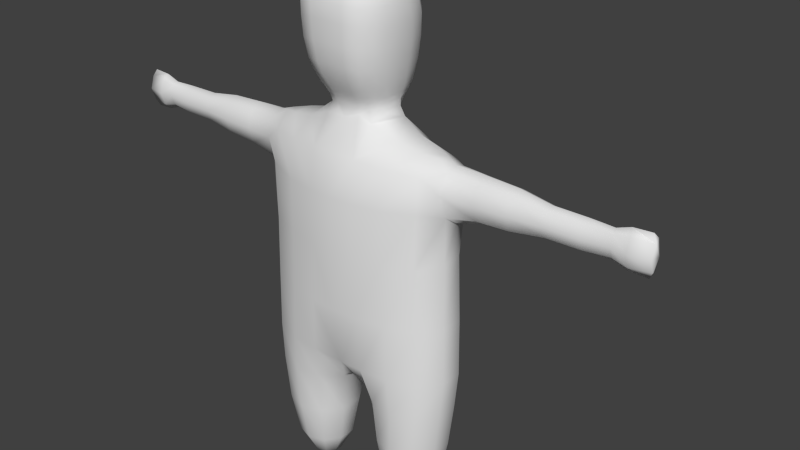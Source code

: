 # Source: Players.blend  (saved by Blender 2.72.0; exported with 4.5.12 LTS)
import bpy
from mathutils import Matrix  # noqa: F401  (used for matrix-valued properties, if any)

bpy.ops.wm.read_factory_settings(use_empty=True)
scene = bpy.context.scene
scene.name = 'Scene'

# ---- collections
col_collection_1 = bpy.data.collections.new('Collection 1'); scene.collection.children.link(col_collection_1)

# ---- materials (node trees are filled in below, after node groups)
mat_material_001 = bpy.data.materials.new('Material.001')
mat_material_001.alpha_threshold = 0.0
mat_material_001.use_transparent_shadow = False
mat_material_001.roughness = 0.5

# ---- material node trees

# ---- world
world_world = bpy.data.worlds.new('World'); scene.world = world_world
world_world.color = (0.05088, 0.05088, 0.05088)
world_world.use_sun_shadow = False
world_world.sun_shadow_jitter_overblur = 0.0
world_world.cycles.sampling_method = 'MANUAL'
world_world.cycles.sample_map_resolution = 256

# ---- meshes
me_circle = bpy.data.meshes.new('Circle')
me_circle.from_pydata([(-1.119, 0.5737, 1.425), (-1.527, 0.4419, 1.425), (-1.779, 0.09698, 1.425), (-1.779, -0.3294, 1.425), (-1.527, -0.6743, 1.425), (-1.119, -0.806, 1.425), (-0.7052, -0.6784, 1.425), (-0.4263, -0.3397, 1.425), (-0.4263, 0.1073, 1.425), (-0.7052, 0.446, 1.425), (-1.102, 0.4286, 0.6003), (-1.422, 0.3245, 0.6003), (-1.62, 0.05215, 0.6003), (-1.62, -0.2845, 0.6003), (-1.422, -0.5569, 0.6003), (-1.102, -0.6609, 0.6003), (-0.7815, -0.5569, 0.6003), (-0.5805, -0.2845, 0.6003), (-0.5805, 0.05215, 0.6003), (-0.7815, 0.3245, 0.6003), (-1.1, 0.1715, 0.105), (-1.269, 0.1165, 0.105), (-1.374, -0.02729, 0.105), (-1.374, -0.2051, 0.105), (-1.269, -0.3489, 0.105), (-1.1, -0.4039, 0.105), (-0.9311, -0.3489, 0.105), (-0.8266, -0.2051, 0.105), (-0.8266, -0.02729, 0.105), (-0.9311, 0.1165, 0.105), (-1.1, -0.1162, 0.00497), (-0.2768, 0.2129, 2.334), (-0.2768, -0.4453, 2.334), (-0.6773, -0.7585, 2.309), (-1.158, -0.8473, 2.309), (-1.613, -0.7011, 2.309), (-1.892, -0.3396, 2.309), (-1.892, 0.1072, 2.309), (-1.613, 0.4687, 2.309), (-1.158, 0.6149, 2.309), (-0.6773, 0.5261, 2.309), (-0.5528, -0.9427, 3.061), (-1.116, -0.8929, 3.061), (-1.645, -0.7072, 3.061), (-1.971, -0.3404, 3.061), (-1.971, 0.108, 3.061), (-1.645, 0.4748, 3.061), (-1.116, 0.6605, 3.061), (-0.5528, 0.7103, 3.061), (-0.4563, -1.004, 5.347), (-1.023, -0.901, 5.347), (-1.577, -0.7072, 5.347), (-1.927, -0.3153, 5.451), (-1.927, 0.0857, 5.451), (-1.581, 0.4679, 5.351), (-1.023, 0.6687, 5.347), (-0.4563, 0.7716, 5.347), (-1.616, 0.4748, 4.163), (-1.062, 0.6687, 4.163), (-1.957, 0.108, 4.163), (-1.957, -0.3404, 4.163), (-1.616, -0.7072, 4.163), (-1.062, -0.901, 4.163), (-0.4896, -0.9999, 4.163), (-0.4896, 0.7567, 4.163), (-0.4477, -0.9965, 6.349), (-1.013, -0.8944, 6.349), (-1.608, -0.681, 6.397), (-1.973, -0.3642, 6.333), (-1.976, 0.1363, 6.336), (-1.624, 0.424, 6.414), (-1.017, 0.6552, 6.354), (-0.4477, 0.7641, 6.349), (-0.4471, -0.8864, 7.113), (-1.007, -0.7971, 7.08), (-1.589, -0.6179, 7.043), (-1.948, -0.3381, 7.096), (-1.948, 0.116, 7.096), (-1.592, 0.3827, 7.047), (-1.007, 0.5647, 7.08), (-0.4671, 0.6078, 7.17), (-0.2154, -0.4807, 7.727), (-0.4775, -0.4673, 7.614), (-0.9639, -0.3828, 7.4), (-1.415, -0.3195, 7.317), (-1.735, -0.2046, 7.249), (-1.735, -0.02218, 7.249), (-1.415, 0.08758, 7.317), (-0.9959, 0.1428, 7.4), (-0.6613, 0.1824, 7.61), (-1.936, -0.4996, 6.758), (-1.94, 0.2717, 6.761), (-2.01, -0.1112, 6.151), (-1.96, -0.1109, 7.19), (-2.533, -0.3315, 6.45), (-2.533, 0.1036, 6.45), (-2.533, -0.3234, 7.071), (-2.533, 0.09557, 7.071), (-2.533, -0.4449, 6.76), (-2.533, 0.2171, 6.76), (-2.533, -0.1139, 6.338), (-2.533, -0.1139, 7.183), (-3.157, -0.3177, 6.476), (-3.157, 0.08757, 6.476), (-3.157, -0.3108, 7.047), (-3.157, 0.08072, 7.047), (-3.157, -0.4176, 6.761), (-3.157, 0.1876, 6.761), (-3.157, -0.115, 6.369), (-3.157, -0.115, 7.153), (-3.782, -0.2633, 6.548), (-3.782, 0.03361, 6.548), (-3.782, -0.2572, 6.974), (-3.782, 0.02748, 6.974), (-3.782, -0.3427, 6.761), (-3.782, 0.113, 6.761), (-3.782, -0.1149, 6.472), (-3.782, -0.1149, 7.05), (-4.412, -0.2538, 6.553), (-4.41, 0.02794, 6.55), (-4.412, -0.248, 6.97), (-4.41, 0.02216, 6.972), (-4.41, -0.3332, 6.761), (-4.413, 0.09925, 6.761), (-4.407, -0.1148, 6.476), (-4.407, -0.1148, 7.047), (-4.9, -0.2038, 6.575), (-4.894, -0.01166, 6.563), (-4.9, -0.1996, 6.947), (-4.894, -0.01589, 6.959), (-4.898, -0.2705, 6.761), (-4.909, 0.02728, 6.761), (-4.881, -0.1103, 6.496), (-4.881, -0.1103, 7.027), (-5.171, -0.2192, 6.515), (-5.162, 0.01296, 6.495), (-5.171, -0.2151, 7.008), (-5.162, 0.008771, 7.028), (-5.169, -0.2992, 6.761), (-5.186, 0.0492, 6.761), (-5.141, -0.107, 6.401), (-5.141, -0.107, 7.122), (-5.553, -0.1495, 6.523), (-5.53, -0.02541, 6.478), (-5.553, -0.1472, 7.0), (-5.53, -0.02783, 7.045), (-5.544, -0.2313, 6.762), (-5.578, -0.04445, 6.762), (-5.482, -0.09764, 6.385), (-5.482, -0.09768, 7.138), (-0.3848, 0.503, 7.937), (-0.3988, -0.4352, 7.815), (-0.4008, -0.493, 7.958), (-0.5962, 0.1483, 7.939), (-0.4037, 0.2719, 7.614), (-0.4772, 0.6204, 8.218), (-0.2091, -0.5473, 7.971), (-0.4579, -0.6379, 8.194), (-0.6823, 0.1425, 8.165), (-0.5916, 0.644, 8.716), (-0.425, -0.5604, 8.074), (-0.542, -0.8264, 8.638), (-0.8053, 0.09638, 8.603), (-0.6239, 0.6459, 9.445), (-0.1961, 0.5866, 7.937), (-0.6107, -0.8885, 9.355), (-0.8945, 0.06325, 9.32), (-0.5659, 0.4417, 9.858), (-0.5908, -0.1572, 7.722), (-0.5794, -0.8279, 9.882), (-0.8259, -0.06157, 9.867), (-0.4437, 0.1832, 10.11), (-0.4187, -0.5749, 10.1), (-0.5359, -0.1104, 10.13), (-0.1898, 0.83, 8.676), (-0.2812, 0.8094, 8.781), (-0.348, 0.7588, 8.608), (-0.2136, 0.8936, 8.718), (-0.2096, 0.9139, 8.802), (-0.5218, 0.3557, 7.931), (-0.5633, -0.2074, 7.931), (-0.6029, 0.1273, 7.808), (-0.3829, 0.324, 7.797), (-5.588e-09, 0.408, 7.802), (-0.5525, 0.1854, 7.695), (-0.2012, 0.2388, 7.682), (-0.266, 0.7406, 8.348), (-0.5042, -0.7417, 8.397), (-0.2399, -0.6944, 8.202), (-0.6118, 0.4271, 8.161), (-0.6391, -0.2944, 8.151), (-0.6341, 0.1483, 8.047), (-0.4201, 0.585, 8.05), (-0.5875, -0.8766, 8.989), (-0.2854, -0.8919, 8.65), (-0.7288, 0.4374, 8.612), (-0.7598, -0.4298, 8.599), (-0.7493, 0.1203, 8.365), (-0.4997, 0.6618, 8.475), (-5.071e-09, -0.8209, 8.425), (-0.3018, 0.7908, 9.463), (-0.6147, -0.8849, 9.657), (-0.3245, -0.9594, 9.371), (-0.807, 0.4192, 9.341), (-0.8486, -0.4802, 9.336), (-0.8677, 0.08355, 8.955), (-0.5492, 0.6925, 9.103), (-5.071e-09, -0.9566, 9.019), (-0.2984, 0.5589, 9.867), (-0.5091, -0.7139, 10.01), (-0.3076, -0.8763, 9.896), (-0.7433, 0.2249, 9.868), (-0.7745, -0.4929, 9.89), (-0.8904, 0.002855, 9.632), (-0.6042, 0.5819, 9.648), (-2.535e-09, -0.9733, 9.666), (-0.2399, 0.2299, 10.13), (-0.281, -0.07789, 10.17), (-0.2244, -0.5688, 10.11), (-0.5021, 0.05379, 10.13), (-0.4928, -0.3601, 10.13), (-0.7119, -0.09288, 10.03), (-0.5146, 0.3108, 10.01), (-0.2407, 0.8008, 8.631), (-0.258, 0.8198, 8.723), (-0.3044, 0.7941, 8.718), (-0.2255, 0.9047, 8.735), (-0.1266, 0.9244, 8.708), (-0.1127, 0.9592, 8.824), (-0.2172, 0.8612, 8.713), (-0.2364, 0.8631, 8.799), (-0.0943, 0.8577, 8.65), (-0.4198, 0.742, 8.759), (-0.2543, 0.8077, 9.008), (-0.1162, 0.926, 8.963), (-0.563, -0.1745, 7.817), (-0.5609, 0.4018, 8.036), (-0.5952, -0.2473, 8.035), (-0.2067, -0.4923, 7.836), (-0.5222, 0.251, 7.802), (-0.1903, 0.3752, 7.796), (-0.671, 0.4384, 8.368), (-0.7045, -0.3665, 8.354), (-0.2222, -0.6147, 8.083), (-0.219, 0.688, 8.064), (-0.7773, 0.4437, 8.973), (-0.8223, -0.4651, 8.959), (-0.2644, -0.804, 8.406), (-0.7982, 0.3405, 9.634), (-0.8414, -0.5015, 9.653), (-0.3104, -0.9474, 9.003), (-0.1468, 0.8747, 8.996), (-0.6491, 0.1348, 10.03), (-0.6609, -0.4354, 10.04), (-0.3265, -0.9548, 9.672), (-0.3181, 0.719, 9.657), (-0.2625, 0.08415, 10.16), (-0.2551, -0.3263, 10.16), (-0.2673, -0.7507, 10.03), (-0.2713, 0.4041, 10.02), (-0.1291, 0.9492, 8.731), (-0.2485, 0.8596, 8.735), (-0.1218, 0.8901, 8.695), (-0.1899, 0.8309, 9.272), (-0.325, 0.7955, 9.319), (-0.4377, 0.7542, 9.215), (-0.2911, 0.8016, 9.197), (1.119, 0.5737, 1.425), (1.527, 0.4419, 1.425), (1.779, 0.09698, 1.425), (1.779, -0.3294, 1.425), (1.527, -0.6743, 1.425), (1.119, -0.806, 1.425), (0.7052, -0.6784, 1.425), (0.4263, -0.3397, 1.425), (0.4263, 0.1073, 1.425), (0.7052, 0.446, 1.425), (1.102, 0.4286, 0.6003), (1.422, 0.3245, 0.6003), (1.62, 0.05215, 0.6003), (1.62, -0.2845, 0.6003), (1.422, -0.5569, 0.6003), (1.102, -0.6609, 0.6003), (0.7815, -0.5569, 0.6003), (0.5805, -0.2845, 0.6003), (0.5805, 0.05215, 0.6003), (0.7815, 0.3245, 0.6003), (1.1, 0.1715, 0.105), (1.269, 0.1165, 0.105), (1.374, -0.02729, 0.105), (1.374, -0.2051, 0.105), (1.269, -0.3489, 0.105), (1.1, -0.4039, 0.105), (0.9311, -0.3489, 0.105), (0.8266, -0.2051, 0.105), (0.8266, -0.02729, 0.105), (0.9311, 0.1165, 0.105), (1.1, -0.1162, 0.00497), (0.2768, 0.2129, 2.334), (0.2768, -0.4453, 2.334), (0.6773, -0.7585, 2.309), (1.158, -0.8473, 2.309), (1.613, -0.7011, 2.309), (1.892, -0.3396, 2.309), (1.892, 0.1072, 2.309), (1.613, 0.4687, 2.309), (1.158, 0.6149, 2.309), (0.6773, 0.5261, 2.309), (-5.071e-09, -0.8288, 2.946), (0.5528, -0.9427, 3.061), (1.116, -0.8929, 3.061), (1.645, -0.7072, 3.061), (1.971, -0.3404, 3.061), (1.971, 0.108, 3.061), (1.645, 0.4748, 3.061), (1.116, 0.6605, 3.061), (0.5528, 0.7103, 3.061), (-5.071e-09, 0.799, 5.347), (-5.071e-09, -1.042, 5.347), (0.4563, -1.004, 5.347), (1.023, -0.901, 5.347), (1.577, -0.7072, 5.347), (1.927, -0.3153, 5.451), (1.927, 0.0857, 5.451), (1.581, 0.4679, 5.351), (1.023, 0.6687, 5.347), (0.4563, 0.7716, 5.347), (1.616, 0.4748, 4.163), (1.062, 0.6687, 4.163), (1.957, 0.108, 4.163), (1.957, -0.3404, 4.163), (1.616, -0.7072, 4.163), (1.062, -0.901, 4.163), (0.4896, -0.9999, 4.163), (-5.071e-09, -1.028, 4.163), (-5.071e-09, 0.7524, 4.163), (0.4896, 0.7567, 4.163), (-5.071e-09, 0.7995, 6.349), (-5.071e-09, -1.032, 6.349), (0.4477, -0.9965, 6.349), (1.013, -0.8944, 6.349), (1.608, -0.681, 6.397), (1.973, -0.3642, 6.333), (1.976, 0.1363, 6.336), (1.624, 0.424, 6.414), (1.017, 0.6552, 6.354), (0.4477, 0.7641, 6.349), (-5.071e-09, 0.6792, 7.112), (-5.071e-09, -0.9218, 7.12), (0.4471, -0.8864, 7.113), (1.007, -0.7971, 7.08), (1.589, -0.6179, 7.043), (1.948, -0.3381, 7.096), (1.948, 0.116, 7.096), (1.592, 0.3827, 7.047), (1.007, 0.5647, 7.08), (0.4671, 0.6078, 7.17), (0.2154, -0.4807, 7.727), (-5.071e-09, -0.5772, 7.666), (0.4775, -0.4673, 7.614), (0.9639, -0.3828, 7.4), (1.415, -0.3195, 7.317), (1.735, -0.2046, 7.249), (1.735, -0.02218, 7.249), (1.415, 0.08758, 7.317), (0.9959, 0.1428, 7.4), (0.6613, 0.1824, 7.61), (1.936, -0.4996, 6.758), (1.94, 0.2717, 6.761), (2.01, -0.1112, 6.151), (1.96, -0.1109, 7.19), (2.533, -0.3315, 6.45), (2.533, 0.1036, 6.45), (2.533, -0.3234, 7.071), (2.533, 0.09557, 7.071), (2.533, -0.4449, 6.76), (2.533, 0.2171, 6.76), (2.533, -0.1139, 6.338), (2.533, -0.1139, 7.183), (3.157, -0.3177, 6.476), (3.157, 0.08757, 6.476), (3.157, -0.3108, 7.047), (3.157, 0.08072, 7.047), (3.157, -0.4176, 6.761), (3.157, 0.1876, 6.761), (3.157, -0.115, 6.369), (3.157, -0.115, 7.153), (3.782, -0.2633, 6.548), (3.782, 0.03361, 6.548), (3.782, -0.2572, 6.974), (3.782, 0.02748, 6.974), (3.782, -0.3427, 6.761), (3.782, 0.113, 6.761), (3.782, -0.1149, 6.472), (3.782, -0.1149, 7.05), (4.412, -0.2538, 6.553), (4.41, 0.02794, 6.55), (4.412, -0.248, 6.97), (4.41, 0.02216, 6.972), (4.41, -0.3332, 6.761), (4.413, 0.09925, 6.761), (4.407, -0.1148, 6.476), (4.407, -0.1148, 7.047), (4.9, -0.2038, 6.575), (4.894, -0.01166, 6.563), (4.9, -0.1996, 6.947), (4.894, -0.01589, 6.959), (4.898, -0.2705, 6.761), (4.909, 0.02728, 6.761), (4.881, -0.1103, 6.496), (4.881, -0.1103, 7.027), (5.171, -0.2192, 6.515), (5.162, 0.01296, 6.495), (5.171, -0.2151, 7.008), (5.162, 0.008771, 7.028), (5.169, -0.2992, 6.761), (5.186, 0.0492, 6.761), (5.141, -0.107, 6.401), (5.141, -0.107, 7.122), (5.553, -0.1495, 6.523), (5.53, -0.02541, 6.478), (5.553, -0.1472, 7.0), (5.53, -0.02783, 7.045), (5.544, -0.2313, 6.762), (5.578, -0.04445, 6.762), (5.482, -0.09764, 6.385), (5.482, -0.09768, 7.138), (-4.698e-09, 0.6096, 7.932), (0.3848, 0.503, 7.937), (0.3988, -0.4352, 7.815), (-5.071e-09, -0.5779, 7.988), (0.4008, -0.493, 7.958), (0.5962, 0.1483, 7.939), (-5.071e-09, 0.31, 7.636), (0.4037, 0.2719, 7.614), (-5.037e-09, 0.7834, 8.263), (0.4772, 0.6204, 8.218), (0.2091, -0.5473, 7.971), (-5.071e-09, -0.7155, 8.222), (0.4579, -0.6379, 8.194), (0.6823, 0.1425, 8.165), (-5.037e-09, 0.873, 8.643), (0.5916, 0.644, 8.716), (0.425, -0.5604, 8.074), (-5.071e-09, -0.904, 8.668), (0.542, -0.8264, 8.638), (0.8053, 0.09638, 8.603), (-5.037e-09, 0.8447, 9.555), (0.6239, 0.6459, 9.445), (0.1961, 0.5866, 7.937), (-5.071e-09, -0.9671, 9.382), (0.6107, -0.8885, 9.355), (0.8945, 0.06325, 9.32), (-5.071e-09, 0.6134, 9.866), (0.5659, 0.4417, 9.858), (0.5908, -0.1572, 7.722), (-2.535e-09, -0.8894, 9.886), (0.5794, -0.8279, 9.882), (0.8259, -0.06157, 9.867), (-5.071e-09, 0.2649, 10.13), (0.4437, 0.1832, 10.11), (-5.071e-09, -0.0468, 10.18), (-5.071e-09, -0.5489, 10.12), (0.4187, -0.5749, 10.1), (0.5359, -0.1104, 10.13), (-5.037e-09, 0.8518, 9.279), (0.1898, 0.83, 8.676), (0.2812, 0.8094, 8.781), (0.348, 0.7588, 8.608), (-5.037e-09, 0.9808, 8.804), (-5.037e-09, 0.9442, 8.706), (0.2136, 0.8936, 8.718), (0.2096, 0.9139, 8.802), (-5.037e-09, 0.9232, 9.1), (0.5218, 0.3557, 7.931), (0.5633, -0.2074, 7.931), (0.6029, 0.1273, 7.808), (0.3829, 0.324, 7.797), (-5.071e-09, -0.5315, 7.855), (0.5525, 0.1854, 7.695), (0.2012, 0.2388, 7.682), (0.266, 0.7406, 8.348), (0.5042, -0.7417, 8.397), (0.2399, -0.6944, 8.202), (0.6118, 0.4271, 8.161), (0.6391, -0.2944, 8.151), (0.6341, 0.1483, 8.047), (0.4201, 0.585, 8.05), (-5.071e-09, 0.7388, 8.061), (-5.071e-09, -0.6403, 8.101), (0.5875, -0.8766, 8.989), (0.2854, -0.8919, 8.65), (0.7288, 0.4374, 8.612), (0.7598, -0.4298, 8.599), (0.7493, 0.1203, 8.365), (0.4997, 0.6618, 8.475), (-7.273e-09, 0.8202, 8.539), (0.3018, 0.7908, 9.463), (0.6147, -0.8849, 9.657), (0.3245, -0.9594, 9.371), (0.807, 0.4192, 9.341), (0.8486, -0.4802, 9.336), (0.8677, 0.08355, 8.955), (0.5492, 0.6925, 9.103), (0.2984, 0.5589, 9.867), (0.5091, -0.7139, 10.01), (0.3076, -0.8763, 9.896), (0.7433, 0.2249, 9.868), (0.7745, -0.4929, 9.89), (0.8904, 0.002855, 9.632), (0.6042, 0.5819, 9.648), (-5.071e-09, 0.7805, 9.666), (0.2399, 0.2299, 10.13), (0.281, -0.07789, 10.17), (-5.071e-09, -0.3031, 10.17), (0.2244, -0.5688, 10.11), (-5.071e-09, 0.1178, 10.17), (0.5021, 0.05379, 10.13), (0.4928, -0.3601, 10.13), (0.7119, -0.09288, 10.03), (0.5146, 0.3108, 10.01), (-5.071e-09, 0.4488, 10.02), (-2.535e-09, -0.7535, 10.02), (-5.037e-09, 0.8518, 9.467), (0.2407, 0.8008, 8.631), (0.258, 0.8198, 8.723), (0.3044, 0.7941, 8.718), (0.2255, 0.9047, 8.735), (0.1266, 0.9244, 8.708), (-5.037e-09, 0.9695, 8.728), (0.1127, 0.9592, 8.824), (0.2172, 0.8612, 8.713), (0.2364, 0.8631, 8.799), (0.0943, 0.8577, 8.65), (-5.037e-09, 0.9103, 8.691), (0.4198, 0.742, 8.759), (0.2543, 0.8077, 9.008), (0.1162, 0.926, 8.963), (-4.417e-09, 0.9583, 8.945), (-5.037e-09, 0.8898, 9.155), (0.563, -0.1745, 7.817), (0.5609, 0.4018, 8.036), (0.5952, -0.2473, 8.035), (0.2067, -0.4923, 7.836), (0.5222, 0.251, 7.802), (0.1903, 0.3752, 7.796), (0.671, 0.4384, 8.368), (0.7045, -0.3665, 8.354), (0.2222, -0.6147, 8.083), (0.219, 0.688, 8.064), (0.7773, 0.4437, 8.973), (0.8223, -0.4651, 8.959), (0.2644, -0.804, 8.406), (0.7982, 0.3405, 9.634), (0.8414, -0.5015, 9.653), (0.3104, -0.9474, 9.003), (0.1468, 0.8747, 8.996), (0.6491, 0.1348, 10.03), (0.6609, -0.4354, 10.04), (0.3265, -0.9548, 9.672), (0.3181, 0.719, 9.657), (0.2625, 0.08415, 10.16), (0.2551, -0.3263, 10.16), (0.2673, -0.7507, 10.03), (0.2713, 0.4041, 10.02), (0.1291, 0.9492, 8.731), (0.2485, 0.8596, 8.735), (0.1218, 0.8901, 8.695), (0.1899, 0.8309, 9.272), (0.325, 0.7955, 9.319), (0.4377, 0.7542, 9.215), (0.2911, 0.8016, 9.197), (-5.071e-09, 0.1854, 2.537), (-5.071e-09, -0.4178, 2.537), (-5.071e-09, 0.5892, 2.946)], [], [(9, 19, 10, 0), (8, 18, 19, 9), (7, 17, 18, 8), (6, 16, 17, 7), (5, 15, 16, 6), (4, 14, 15, 5), (3, 13, 14, 4), (2, 12, 13, 3), (1, 11, 12, 2), (0, 10, 11, 1), (19, 29, 20, 10), (18, 28, 29, 19), (17, 27, 28, 18), (16, 26, 27, 17), (15, 25, 26, 16), (14, 24, 25, 15), (13, 23, 24, 14), (12, 22, 23, 13), (11, 21, 22, 12), (10, 20, 21, 11), (1, 38, 39, 0), (2, 37, 38, 1), (3, 36, 37, 2), (4, 35, 36, 3), (5, 34, 35, 4), (6, 33, 34, 5), (7, 32, 33, 6), (8, 31, 32, 7), (9, 40, 31, 8), (0, 39, 40, 9), (29, 30, 20), (28, 30, 29), (27, 30, 28), (26, 30, 27), (25, 30, 26), (24, 30, 25), (23, 30, 24), (22, 30, 23), (21, 30, 22), (20, 30, 21), (38, 46, 47, 39), (37, 45, 46, 38), (36, 44, 45, 37), (35, 43, 44, 36), (34, 42, 43, 35), (33, 41, 42, 34), (32, 308, 41, 33), (152, 160, 237, 180), (39, 47, 48, 40), (57, 54, 55, 58), (59, 53, 54, 57), (60, 52, 53, 59), (61, 51, 52, 60), (62, 50, 51, 61), (63, 49, 50, 62), (334, 318, 49, 63), (160, 157, 190, 237), (64, 56, 317, 335), (58, 55, 56, 64), (46, 57, 58, 47), (45, 59, 57, 46), (44, 60, 59, 45), (43, 61, 60, 44), (42, 62, 61, 43), (41, 63, 62, 42), (308, 334, 63, 41), (179, 236, 192, 150), (47, 58, 64, 48), (54, 70, 71, 55), (53, 69, 70, 54), (68, 92, 52), (51, 67, 68, 52), (50, 66, 67, 51), (49, 65, 66, 50), (318, 338, 65, 49), (153, 191, 236, 179), (56, 72, 337, 317), (55, 71, 72, 56), (70, 78, 79, 71), (91, 77, 78), (69, 95, 99, 91), (75, 90, 67), (66, 74, 75, 67), (65, 73, 74, 66), (338, 348, 73, 65), (191, 158, 189, 236), (72, 80, 347, 337), (71, 79, 80, 72), (78, 87, 88, 79), (77, 86, 87, 78), (76, 85, 93), (75, 84, 85, 76), (74, 83, 84, 75), (73, 82, 83, 74), (348, 358, 81, 82, 73), (168, 235, 181, 89), (89, 184, 154, 80), (79, 88, 89, 80), (83, 88, 87, 84), (88, 83, 82, 168, 89), (235, 180, 153, 181), (84, 87, 86, 85), (75, 76, 90), (67, 90, 68), (69, 91, 70), (70, 91, 78), (53, 92, 69), (52, 92, 53), (93, 86, 77), (93, 85, 86), (90, 98, 94, 68), (76, 96, 98, 90), (95, 103, 107, 99), (98, 106, 102, 94), (91, 99, 97, 77), (68, 94, 100, 92), (93, 101, 96, 76), (96, 104, 106, 98), (99, 107, 105, 97), (94, 102, 108, 100), (101, 109, 104, 96), (77, 97, 101, 93), (92, 100, 95, 69), (103, 111, 115, 107), (106, 114, 110, 102), (104, 112, 114, 106), (107, 115, 113, 105), (102, 110, 116, 108), (109, 117, 112, 104), (97, 105, 109, 101), (100, 108, 103, 95), (111, 119, 123, 115), (114, 122, 118, 110), (112, 120, 122, 114), (115, 123, 121, 113), (110, 118, 124, 116), (117, 125, 120, 112), (105, 113, 117, 109), (108, 116, 111, 103), (119, 127, 131, 123), (122, 130, 126, 118), (120, 128, 130, 122), (123, 131, 129, 121), (118, 126, 132, 124), (125, 133, 128, 120), (113, 121, 125, 117), (116, 124, 119, 111), (127, 135, 139, 131), (130, 138, 134, 126), (128, 136, 138, 130), (131, 139, 137, 129), (126, 134, 140, 132), (133, 141, 136, 128), (121, 129, 133, 125), (124, 132, 127, 119), (135, 143, 147, 139), (138, 146, 142, 134), (136, 144, 146, 138), (139, 147, 145, 137), (134, 142, 148, 140), (141, 149, 144, 136), (129, 137, 141, 133), (132, 140, 135, 127), (147, 144, 145), (142, 143, 148), (145, 144, 149), (146, 147, 142), (146, 144, 147), (142, 147, 143), (137, 145, 149, 141), (140, 148, 143, 135), (236, 189, 155, 192), (237, 190, 158, 191), (151, 152, 180, 235), (238, 156, 152, 151), (82, 151, 235, 168), (80, 154, 185, 433, 347), (239, 182, 154, 184), (240, 164, 427, 183), (241, 195, 159, 198), (242, 196, 162, 197), (185, 240, 183, 433), (243, 188, 157, 160), (154, 182, 240, 185), (244, 186, 435, 488), (245, 203, 163, 206), (246, 204, 166, 205), (182, 150, 164, 240), (247, 194, 161, 187), (181, 239, 184, 89), (159, 206, 232), (248, 211, 167, 214), (249, 212, 170, 213), (153, 179, 239, 181), (250, 202, 165, 193), (179, 150, 182, 239), (251, 539, 473, 234), (252, 219, 171, 222), (253, 220, 173, 221), (81, 238, 151, 82), (254, 210, 169, 201), (358, 478, 238, 81), (255, 208, 453, 511), (256, 217, 461, 516), (257, 218, 462, 514), (478, 430, 156, 238), (258, 218, 172, 209), (180, 237, 191, 153), (259, 216, 459, 521), (223, 174, 496), (178, 234, 228), (174, 223, 224), (260, 228, 469, 529), (261, 230, 178, 226), (262, 227, 470, 534), (197, 162, 195, 241), (158, 197, 241, 189), (189, 241, 198, 155), (187, 161, 196, 242), (157, 187, 242, 190), (190, 242, 197, 158), (489, 438, 188, 243), (430, 489, 243, 156), (156, 243, 160, 152), (192, 155, 186, 244), (150, 192, 244, 164), (164, 244, 488, 427), (205, 166, 203, 245), (162, 205, 245, 195), (195, 245, 206, 159), (193, 165, 204, 246), (161, 193, 246, 196), (196, 246, 205, 162), (199, 444, 194, 247), (438, 199, 247, 188), (188, 247, 187, 157), (213, 170, 211, 248), (166, 213, 248, 203), (203, 248, 214, 163), (201, 169, 212, 249), (165, 201, 249, 204), (204, 249, 213, 166), (207, 450, 202, 250), (444, 207, 250, 194), (194, 250, 193, 161), (233, 465, 539, 251), (175, 233, 251, 230), (230, 251, 234, 178), (221, 173, 219, 252), (170, 221, 252, 211), (211, 252, 222, 167), (209, 172, 220, 253), (169, 209, 253, 212), (212, 253, 221, 170), (215, 456, 210, 254), (450, 215, 254, 202), (202, 254, 201, 165), (214, 167, 208, 255), (163, 214, 255, 200), (200, 255, 511, 447), (219, 173, 217, 256), (171, 219, 256, 216), (216, 256, 516, 459), (220, 172, 218, 257), (173, 220, 257, 217), (217, 257, 514, 461), (522, 462, 218, 258), (456, 522, 258, 210), (210, 258, 209, 169), (222, 171, 216, 259), (167, 222, 259, 208), (208, 259, 521, 453), (234, 473, 538), (234, 538, 228), (228, 538, 469), (223, 176, 225), (223, 225, 224), (224, 225, 175), (226, 178, 228, 260), (177, 226, 260, 227), (227, 260, 529, 470), (229, 261, 226, 177), (174, 224, 261, 229), (224, 175, 230, 261), (229, 177, 227, 262), (174, 229, 262, 231), (231, 262, 534, 441), (155, 198, 186), (206, 265, 266, 233), (447, 523, 200), (233, 175, 232), (232, 225, 176), (200, 523, 465), (232, 175, 225), (496, 174, 231), (465, 263, 264, 200), (232, 206, 233), (200, 206, 163), (176, 198, 232), (435, 186, 496), (496, 231, 441), (232, 198, 159), (186, 176, 223), (186, 198, 176), (496, 186, 223), (264, 263, 266), (266, 265, 264), (200, 264, 265, 206), (233, 266, 263, 465), (31, 572, 573, 32), (276, 267, 277, 286), (275, 276, 286, 285), (274, 275, 285, 284), (273, 274, 284, 283), (272, 273, 283, 282), (271, 272, 282, 281), (270, 271, 281, 280), (269, 270, 280, 279), (268, 269, 279, 278), (267, 268, 278, 277), (286, 277, 287, 296), (285, 286, 296, 295), (284, 285, 295, 294), (283, 284, 294, 293), (282, 283, 293, 292), (281, 282, 292, 291), (280, 281, 291, 290), (279, 280, 290, 289), (278, 279, 289, 288), (277, 278, 288, 287), (268, 267, 306, 305), (269, 268, 305, 304), (270, 269, 304, 303), (271, 270, 303, 302), (272, 271, 302, 301), (273, 272, 301, 300), (274, 273, 300, 299), (275, 274, 299, 298), (276, 275, 298, 307), (267, 276, 307, 306), (296, 287, 297), (295, 296, 297), (294, 295, 297), (293, 294, 297), (292, 293, 297), (291, 292, 297), (290, 291, 297), (289, 290, 297), (288, 289, 297), (287, 288, 297), (305, 306, 315, 314), (304, 305, 314, 313), (303, 304, 313, 312), (302, 303, 312, 311), (301, 302, 311, 310), (300, 301, 310, 309), (299, 300, 309, 308), (431, 475, 542, 443), (306, 307, 316, 315), (327, 328, 325, 324), (329, 327, 324, 323), (330, 329, 323, 322), (331, 330, 322, 321), (332, 331, 321, 320), (333, 332, 320, 319), (334, 333, 319, 318), (443, 542, 485, 439), (336, 335, 317, 326), (328, 336, 326, 325), (314, 315, 328, 327), (313, 314, 327, 329), (312, 313, 329, 330), (311, 312, 330, 331), (310, 311, 331, 332), (309, 310, 332, 333), (308, 309, 333, 334), (474, 428, 487, 541), (315, 316, 336, 328), (324, 325, 345, 344), (323, 324, 344, 343), (342, 322, 369), (321, 322, 342, 341), (320, 321, 341, 340), (319, 320, 340, 339), (318, 319, 339, 338), (432, 474, 541, 486), (326, 317, 337, 346), (325, 326, 346, 345), (344, 345, 355, 354), (368, 354, 353), (343, 368, 376, 372), (351, 341, 367), (340, 341, 351, 350), (339, 340, 350, 349), (338, 339, 349, 348), (486, 541, 484, 440), (346, 337, 347, 356), (345, 346, 356, 355), (354, 355, 365, 364), (353, 354, 364, 363), (352, 370, 362), (351, 352, 362, 361), (350, 351, 361, 360), (349, 350, 360, 359), (348, 349, 359, 357, 358), (455, 366, 476, 540), (366, 356, 434, 479), (355, 356, 366, 365), (360, 361, 364, 365), (365, 366, 455, 359, 360), (540, 476, 432, 475), (361, 362, 363, 364), (351, 367, 352), (341, 342, 367), (343, 344, 368), (344, 354, 368), (323, 343, 369), (322, 323, 369), (370, 353, 363), (370, 363, 362), (367, 342, 371, 375), (352, 367, 375, 373), (372, 376, 384, 380), (375, 371, 379, 383), (368, 353, 374, 376), (342, 369, 377, 371), (370, 352, 373, 378), (373, 375, 383, 381), (376, 374, 382, 384), (371, 377, 385, 379), (378, 373, 381, 386), (353, 370, 378, 374), (369, 343, 372, 377), (380, 384, 392, 388), (383, 379, 387, 391), (381, 383, 391, 389), (384, 382, 390, 392), (379, 385, 393, 387), (386, 381, 389, 394), (374, 378, 386, 382), (377, 372, 380, 385), (388, 392, 400, 396), (391, 387, 395, 399), (389, 391, 399, 397), (392, 390, 398, 400), (387, 393, 401, 395), (394, 389, 397, 402), (382, 386, 394, 390), (385, 380, 388, 393), (396, 400, 408, 404), (399, 395, 403, 407), (397, 399, 407, 405), (400, 398, 406, 408), (395, 401, 409, 403), (402, 397, 405, 410), (390, 394, 402, 398), (393, 388, 396, 401), (404, 408, 416, 412), (407, 403, 411, 415), (405, 407, 415, 413), (408, 406, 414, 416), (403, 409, 417, 411), (410, 405, 413, 418), (398, 402, 410, 406), (401, 396, 404, 409), (412, 416, 424, 420), (415, 411, 419, 423), (413, 415, 423, 421), (416, 414, 422, 424), (411, 417, 425, 419), (418, 413, 421, 426), (406, 410, 418, 414), (409, 404, 412, 417), (424, 422, 421), (419, 425, 420), (422, 426, 421), (423, 419, 424), (423, 424, 421), (419, 420, 424), (414, 418, 426, 422), (417, 412, 420, 425), (541, 487, 436, 484), (542, 486, 440, 485), (429, 540, 475, 431), (543, 429, 431, 437), (359, 455, 540, 429), (356, 347, 433, 480, 434), (544, 479, 434, 477), (546, 495, 442, 492), (547, 494, 446, 493), (548, 443, 439, 483), (434, 480, 545, 477), (549, 488, 435, 481), (550, 503, 448, 500), (551, 502, 452, 501), (477, 545, 449, 428), (552, 482, 445, 491), (476, 366, 479, 544), (442, 535, 503), (553, 510, 454, 507), (554, 509, 458, 508), (432, 476, 544, 474), (555, 490, 451, 499), (474, 544, 477, 428), (556, 537, 473, 539), (557, 520, 460, 517), (558, 519, 464, 518), (357, 359, 429, 543), (559, 498, 457, 506), (358, 357, 543, 478), (560, 511, 453, 504), (561, 516, 461, 513), (562, 514, 462, 515), (478, 543, 437, 430), (563, 505, 463, 515), (475, 432, 486, 542), (564, 521, 459, 512), (524, 496, 466), (472, 530, 537), (466, 525, 524), (565, 529, 469, 530), (566, 527, 472, 532), (567, 534, 470, 528), (494, 546, 492, 446), (440, 484, 546, 494), (484, 436, 495, 546), (482, 547, 493, 445), (439, 485, 547, 482), (485, 440, 494, 547), (489, 548, 483, 438), (430, 437, 548, 489), (437, 431, 443, 548), (487, 549, 481, 436), (428, 449, 549, 487), (449, 427, 488, 549), (502, 550, 500, 452), (446, 492, 550, 502), (492, 442, 503, 550), (490, 551, 501, 451), (445, 493, 551, 490), (493, 446, 502, 551), (444, 491, 555, 207), (207, 555, 499, 450), (483, 439, 482, 552), (509, 553, 507, 458), (452, 500, 553, 509), (500, 448, 510, 553), (498, 554, 508, 457), (451, 501, 554, 498), (501, 452, 509, 554), (450, 499, 559, 215), (215, 559, 506, 456), (491, 445, 490, 555), (536, 556, 539, 465), (467, 532, 556, 536), (532, 472, 537, 556), (519, 557, 517, 464), (458, 507, 557, 519), (507, 454, 520, 557), (505, 558, 518, 463), (457, 508, 558, 505), (508, 458, 519, 558), (499, 451, 498, 559), (510, 560, 504, 454), (448, 497, 560, 510), (497, 447, 511, 560), (517, 561, 513, 464), (460, 512, 561, 517), (512, 459, 516, 561), (518, 562, 515, 463), (464, 513, 562, 518), (513, 461, 514, 562), (522, 563, 515, 462), (456, 506, 563, 522), (506, 457, 505, 563), (520, 564, 512, 460), (454, 504, 564, 520), (504, 453, 521, 564), (537, 538, 473), (537, 530, 538), (530, 469, 538), (524, 526, 468), (524, 525, 526), (525, 467, 526), (527, 565, 530, 472), (471, 528, 565, 527), (528, 470, 529, 565), (531, 471, 527, 566), (466, 531, 566, 525), (525, 566, 532, 467), (531, 567, 528, 471), (466, 533, 567, 531), (533, 441, 534, 567), (436, 481, 495), (503, 536, 571, 570), (447, 497, 523), (536, 535, 467), (535, 468, 526), (497, 465, 523), (535, 526, 467), (496, 533, 466), (465, 497, 569, 568), (535, 536, 503), (497, 448, 503), (468, 535, 495), (435, 496, 481), (496, 441, 533), (535, 442, 495), (481, 524, 468), (481, 468, 495), (496, 524, 481), (569, 571, 568), (571, 569, 570), (497, 503, 570, 569), (536, 465, 568, 571), (298, 299, 573, 572), (199, 552, 491, 444), (438, 483, 552, 199), (40, 48, 574, 31), (48, 64, 335, 574), (574, 572, 31), (32, 573, 308), (307, 298, 574, 316), (316, 574, 335, 336), (574, 298, 572), (299, 308, 573), (545, 183, 427, 449), (480, 433, 183, 545)])
me_circle.polygons.foreach_set('use_smooth', [True] * 628)
_uv = me_circle.uv_layers.new(name='UVMap')
_uv.uv.foreach_set('vector', [0.4068, 0.1265, 0.3859, 0.04532, 0.3569, 0.04929, 0.3704, 0.1315, 0.05035, 0.7935, 0.061, 0.7356, 0.03105, 0.7443, 0.0125, 0.8059, 0.09462, 0.7984, 0.09617, 0.7395, 0.061, 0.7356, 0.05035, 0.7935, 0.6697, 0.843, 0.6618, 0.9266, 0.6818, 0.9292, 0.6973, 0.8463, 0.6277, 0.8416, 0.6285, 0.9256, 0.6618, 0.9266, 0.6697, 0.843, 0.585, 0.8428, 0.5945, 0.9264, 0.6285, 0.9256, 0.6277, 0.8416, 0.7745, 0.1406, 0.7747, 0.05614, 0.7444, 0.05376, 0.7364, 0.1376, 0.8188, 0.1383, 0.8099, 0.05433, 0.7747, 0.05614, 0.7745, 0.1406, 0.3262, 0.1369, 0.3218, 0.05363, 0.294, 0.05668, 0.2911, 0.1408, 0.3704, 0.1315, 0.3569, 0.04929, 0.3218, 0.05363, 0.3262, 0.1369, 0.3859, 0.04532, 0.3581, 0.0, 0.3431, 0.002055, 0.3569, 0.04929, 0.218, 0.7356, 0.2184, 0.7632, 0.2365, 0.7656, 0.2529, 0.7403, 0.187, 0.7522, 0.2024, 0.7717, 0.2184, 0.7632, 0.218, 0.7356, 0.6618, 0.9266, 0.6449, 0.9765, 0.6553, 0.9778, 0.6818, 0.9292, 0.6285, 0.9256, 0.6277, 0.9759, 0.6449, 0.9765, 0.6618, 0.9266, 0.5945, 0.9264, 0.6101, 0.9764, 0.6277, 0.9759, 0.6285, 0.9256, 0.7747, 0.05614, 0.7792, 0.003676, 0.7636, 0.002448, 0.7444, 0.05376, 0.8099, 0.05433, 0.7975, 0.002741, 0.7792, 0.003676, 0.7747, 0.05614, 0.8367, 0.04903, 0.8113, 0.0, 0.7975, 0.002741, 0.8099, 0.05433, 0.3569, 0.04929, 0.3431, 0.002055, 0.325, 0.004297, 0.3218, 0.05363, 0.3262, 0.1369, 0.3292, 0.2263, 0.3762, 0.2204, 0.3704, 0.1315, 0.2911, 0.1408, 0.2922, 0.2303, 0.3292, 0.2263, 0.3262, 0.1369, 0.7745, 0.1406, 0.7781, 0.2299, 0.8236, 0.2275, 0.8188, 0.1383, 0.7364, 0.1376, 0.7389, 0.2266, 0.7781, 0.2299, 0.7745, 0.1406, 0.6277, 0.8416, 0.6216, 0.7529, 0.576, 0.754, 0.585, 0.8428, 0.6697, 0.843, 0.6689, 0.754, 0.6216, 0.7529, 0.6277, 0.8416, 0.6973, 0.8463, 0.7071, 0.7569, 0.6689, 0.754, 0.6697, 0.843, 0.05035, 0.7935, 0.03475, 0.8591, 0.09617, 0.8659, 0.09462, 0.7984, 0.0125, 0.8059, 0.0, 0.8779, 0.03475, 0.8591, 0.05035, 0.7935, 0.3704, 0.1315, 0.3762, 0.2204, 0.4185, 0.2147, 0.4068, 0.1265, 0.2365, 0.7656, 0.2228, 0.7921, 0.2497, 0.7782, 0.2184, 0.7632, 0.2228, 0.7921, 0.2365, 0.7656, 0.2024, 0.7717, 0.2228, 0.7921, 0.2184, 0.7632, 0.1945, 0.7881, 0.2228, 0.7921, 0.2024, 0.7717, 0.1977, 0.8059, 0.2228, 0.7921, 0.1945, 0.7881, 0.2109, 0.8184, 0.2228, 0.7921, 0.1977, 0.8059, 0.229, 0.8209, 0.2228, 0.7921, 0.2109, 0.8184, 0.245, 0.8123, 0.2228, 0.7921, 0.229, 0.8209, 0.2529, 0.796, 0.2228, 0.7921, 0.245, 0.8123, 0.2497, 0.7782, 0.2228, 0.7921, 0.2529, 0.796, 0.3292, 0.2263, 0.3335, 0.2893, 0.3905, 0.2823, 0.3762, 0.2204, 0.2922, 0.2303, 0.2908, 0.2941, 0.3335, 0.2893, 0.3292, 0.2263, 0.7781, 0.2299, 0.7812, 0.2936, 0.8268, 0.2912, 0.8236, 0.2275, 0.7389, 0.2266, 0.7416, 0.2892, 0.7812, 0.2936, 0.7781, 0.2299, 0.6216, 0.7529, 0.6275, 0.6898, 0.5722, 0.6911, 0.576, 0.754, 0.6689, 0.754, 0.684, 0.6893, 0.6275, 0.6898, 0.6216, 0.7529, 0.7071, 0.7569, 0.736, 0.6898, 0.684, 0.6893, 0.6689, 0.754, 0.7704, 0.6759, 0.7642, 0.6872, 0.7987, 0.6833, 0.802, 0.6728, 0.3762, 0.2204, 0.3905, 0.2823, 0.446, 0.2752, 0.4185, 0.2147, 0.3509, 0.3992, 0.3697, 0.5149, 0.4284, 0.5077, 0.4096, 0.3919, 0.3072, 0.4041, 0.326, 0.5199, 0.3697, 0.5149, 0.3509, 0.3992, 0.7851, 0.4022, 0.7892, 0.5164, 0.8347, 0.5141, 0.8307, 0.3999, 0.7454, 0.3976, 0.7494, 0.5118, 0.7892, 0.5164, 0.7851, 0.4022, 0.6328, 0.579, 0.6371, 0.4623, 0.5801, 0.4637, 0.5758, 0.5804, 0.6905, 0.5783, 0.6942, 0.4616, 0.6371, 0.4623, 0.6328, 0.579, 0.7364, 0.5781, 0.7364, 0.4614, 0.6942, 0.4616, 0.6905, 0.5783, 0.7642, 0.6872, 0.7572, 0.6984, 0.7952, 0.6937, 0.7987, 0.6833, 0.467, 0.3847, 0.4852, 0.5005, 0.5264, 0.4952, 0.5093, 0.3791, 0.4096, 0.3919, 0.4284, 0.5077, 0.4852, 0.5005, 0.467, 0.3847, 0.3335, 0.2893, 0.3509, 0.3992, 0.4096, 0.3919, 0.3905, 0.2823, 0.2908, 0.2941, 0.3072, 0.4041, 0.3509, 0.3992, 0.3335, 0.2893, 0.7812, 0.2936, 0.7851, 0.4022, 0.8307, 0.3999, 0.8268, 0.2912, 0.7416, 0.2892, 0.7454, 0.3976, 0.7851, 0.4022, 0.7812, 0.2936, 0.6275, 0.6898, 0.6328, 0.579, 0.5758, 0.5804, 0.5722, 0.6911, 0.684, 0.6893, 0.6905, 0.5783, 0.6328, 0.579, 0.6275, 0.6898, 0.736, 0.6898, 0.7364, 0.5781, 0.6905, 0.5783, 0.684, 0.6893, 0.9109, 0.5957, 0.9137, 0.5856, 0.8944, 0.5853, 0.8939, 0.5951, 0.3905, 0.2823, 0.4096, 0.3919, 0.467, 0.3847, 0.446, 0.2752, 0.3697, 0.5149, 0.3784, 0.6146, 0.4411, 0.6036, 0.4284, 0.5077, 0.326, 0.5199, 0.3391, 0.619, 0.3784, 0.6146, 0.3697, 0.5149, 0.7957, 0.6142, 0.8159, 0.6048, 0.7892, 0.5164, 0.7494, 0.5118, 0.753, 0.6067, 0.7957, 0.6142, 0.7892, 0.5164, 0.6371, 0.4623, 0.6377, 0.366, 0.5807, 0.3673, 0.5801, 0.4637, 0.6942, 0.4616, 0.6948, 0.3652, 0.6377, 0.366, 0.6371, 0.4623, 0.7364, 0.4614, 0.7364, 0.365, 0.6948, 0.3652, 0.6942, 0.4616, 0.8403, 0.674, 0.8407, 0.6846, 0.8627, 0.6799, 0.8584, 0.6696, 0.4852, 0.5005, 0.498, 0.5964, 0.5386, 0.5912, 0.5264, 0.4952, 0.4284, 0.5077, 0.4411, 0.6036, 0.498, 0.5964, 0.4852, 0.5005, 0.3784, 0.6146, 0.3905, 0.6836, 0.4489, 0.6764, 0.4411, 0.6036, 0.3479, 0.6514, 0.347, 0.6845, 0.3905, 0.6836, 0.3391, 0.619, 0.2864, 0.6265, 0.2941, 0.6587, 0.3479, 0.6514, 0.5806, 0.2947, 0.5455, 0.3332, 0.5807, 0.3673, 0.6377, 0.366, 0.6376, 0.2934, 0.5806, 0.2947, 0.5807, 0.3673, 0.6948, 0.3652, 0.6947, 0.2928, 0.6376, 0.2934, 0.6377, 0.366, 0.7364, 0.365, 0.7362, 0.2927, 0.6947, 0.2928, 0.6948, 0.3652, 0.8407, 0.6846, 0.8412, 0.6953, 0.8666, 0.6904, 0.8627, 0.6799, 0.498, 0.5964, 0.5055, 0.6692, 0.5455, 0.6641, 0.5386, 0.5912, 0.4411, 0.6036, 0.4489, 0.6764, 0.5055, 0.6692, 0.498, 0.5964, 0.9896, 0.2714, 0.9522, 0.2918, 0.9503, 0.3289, 0.9967, 0.3173, 0.9598, 0.2368, 0.9458, 0.2629, 0.9522, 0.2918, 0.9896, 0.2714, 0.9221, 0.2308, 0.9261, 0.2598, 0.9405, 0.239, 0.8797, 0.2539, 0.9092, 0.2849, 0.9261, 0.2598, 0.9221, 0.2308, 0.8547, 0.2947, 0.897, 0.3204, 0.9092, 0.2849, 0.8797, 0.2539, 0.8367, 0.3369, 0.8822, 0.3754, 0.897, 0.3204, 0.8547, 0.2947, 0.7362, 0.2927, 0.7351, 0.2406, 0.7136, 0.2425, 0.6932, 0.2467, 0.6947, 0.2928, 0.9126, 0.3691, 0.9094, 0.3774, 0.9419, 0.3792, 0.9438, 0.3656, 0.4727, 0.7234, 0.4844, 0.723, 0.4987, 0.7192, 0.5055, 0.6692, 0.9967, 0.3173, 0.9503, 0.3289, 0.9438, 0.3656, 0.9967, 0.3623, 0.897, 0.3204, 0.9503, 0.3289, 0.9522, 0.2918, 0.9092, 0.2849, 0.9503, 0.3289, 0.897, 0.3204, 0.8822, 0.3754, 0.9126, 0.3691, 0.9438, 0.3656, 0.8053, 0.6628, 0.802, 0.6728, 0.8403, 0.674, 0.8378, 0.6606, 0.9092, 0.2849, 0.9522, 0.2918, 0.9458, 0.2629, 0.9261, 0.2598, 0.8797, 0.2539, 0.9221, 0.2308, 0.906, 0.2077, 0.753, 0.6067, 0.7803, 0.6474, 0.7957, 0.6142, 0.3391, 0.619, 0.3479, 0.6514, 0.3784, 0.6146, 0.3784, 0.6146, 0.3479, 0.6514, 0.3905, 0.6836, 0.8347, 0.5141, 0.8159, 0.6048, 0.8367, 0.6121, 0.7892, 0.5164, 0.8159, 0.6048, 0.8347, 0.5141, 0.9405, 0.239, 0.9458, 0.2629, 0.9598, 0.2368, 0.9405, 0.239, 0.9261, 0.2598, 0.9458, 0.2629, 0.9119, 0.6474, 0.9115, 0.7028, 0.9455, 0.7031, 0.9466, 0.6479, 0.8803, 0.6479, 0.8798, 0.7031, 0.9115, 0.7028, 0.9119, 0.6474, 0.2864, 0.6265, 0.2278, 0.6358, 0.235, 0.6664, 0.2941, 0.6587, 0.9115, 0.7028, 0.9114, 0.7636, 0.9437, 0.764, 0.9455, 0.7031, 0.3479, 0.6514, 0.2941, 0.6587, 0.2944, 0.6914, 0.347, 0.6845, 0.9564, 0.6481, 0.9546, 0.7035, 0.9763, 0.7027, 0.9762, 0.6475, 0.9405, 0.239, 0.9486, 0.1978, 0.9278, 0.1874, 0.9221, 0.2308, 0.8798, 0.7031, 0.8813, 0.764, 0.9114, 0.7636, 0.9115, 0.7028, 0.2941, 0.6587, 0.235, 0.6664, 0.2354, 0.6974, 0.2944, 0.6914, 0.9546, 0.7035, 0.9565, 0.7643, 0.9773, 0.7636, 0.9763, 0.7027, 0.9486, 0.1978, 0.9584, 0.1495, 0.9383, 0.1394, 0.9278, 0.1874, 0.9598, 0.2368, 0.9708, 0.1943, 0.9486, 0.1978, 0.9405, 0.239, 0.9762, 0.6475, 0.9763, 0.7027, 1.0, 0.7027, 0.9975, 0.6474, 0.2278, 0.6358, 0.1695, 0.6536, 0.1747, 0.674, 0.235, 0.6664, 0.9114, 0.7636, 0.9122, 0.8236, 0.9339, 0.8238, 0.9437, 0.764, 0.8813, 0.764, 0.8923, 0.8238, 0.9122, 0.8236, 0.9114, 0.7636, 0.235, 0.6664, 0.1747, 0.674, 0.1745, 0.6947, 0.2354, 0.6974, 0.9565, 0.7643, 0.9663, 0.8241, 0.9795, 0.8237, 0.9773, 0.7636, 0.9584, 0.1495, 0.9688, 0.09408, 0.9563, 0.08815, 0.9383, 0.1394, 0.9708, 0.1943, 0.9797, 0.146, 0.9584, 0.1495, 0.9486, 0.1978, 0.9763, 0.7027, 0.9773, 0.7636, 1.0, 0.7636, 1.0, 0.7027, 0.1695, 0.6536, 0.1096, 0.6591, 0.1153, 0.6818, 0.1747, 0.674, 0.9122, 0.8236, 0.9118, 0.8859, 0.9359, 0.8862, 0.9339, 0.8238, 0.8923, 0.8238, 0.8896, 0.8862, 0.9118, 0.8859, 0.9122, 0.8236, 0.1747, 0.674, 0.1153, 0.6818, 0.1152, 0.7048, 0.1745, 0.6947, 0.9663, 0.8241, 0.9652, 0.8865, 0.98, 0.886, 0.9795, 0.8237, 0.9688, 0.09408, 0.9785, 0.04774, 0.9644, 0.0409, 0.9563, 0.08815, 0.9797, 0.146, 0.9819, 0.09223, 0.9688, 0.09408, 0.9584, 0.1495, 0.9773, 0.7636, 0.9795, 0.8237, 0.9937, 0.8236, 1.0, 0.7636, 0.1096, 0.6591, 0.06188, 0.6694, 0.06275, 0.6883, 0.1153, 0.6818, 0.9118, 0.8859, 0.9126, 0.9347, 0.9305, 0.9362, 0.9359, 0.8862, 0.8896, 0.8862, 0.8963, 0.9362, 0.9126, 0.9347, 0.9118, 0.8859, 0.1153, 0.6818, 0.06275, 0.6883, 0.06649, 0.7068, 0.1152, 0.7048, 0.9652, 0.8865, 0.9753, 0.9363, 0.9812, 0.9324, 0.98, 0.886, 0.9785, 0.04774, 0.9862, 0.008449, 0.9811, 0.0, 0.9644, 0.0409, 0.9819, 0.09223, 0.9935, 0.04553, 0.9785, 0.04774, 0.9688, 0.09408, 0.9795, 0.8237, 0.98, 0.886, 0.9962, 0.886, 0.9937, 0.8236, 0.06188, 0.6694, 0.04372, 0.6615, 0.04594, 0.6907, 0.06275, 0.6883, 0.9126, 0.9347, 0.9119, 0.9541, 0.9399, 0.9549, 0.9305, 0.9362, 0.8963, 0.9362, 0.8858, 0.9549, 0.9119, 0.9541, 0.9126, 0.9347, 0.06275, 0.6883, 0.04594, 0.6907, 0.05088, 0.7193, 0.06649, 0.7068, 0.9305, 0.9362, 0.9399, 0.9549, 0.9532, 0.9516, 0.9389, 0.9328, 0.8891, 0.9328, 0.8747, 0.9516, 0.8858, 0.9549, 0.8963, 0.9362, 0.9935, 0.04553, 0.9958, 0.004536, 0.9862, 0.008449, 0.9785, 0.04774, 0.98, 0.886, 0.9812, 0.9324, 0.9913, 0.9346, 0.9962, 0.886, 0.04372, 0.6615, 0.000967, 0.6655, 0.0, 0.6965, 0.04594, 0.6907, 0.9119, 0.9541, 0.9122, 0.998, 0.9397, 1.0, 0.9399, 0.9549, 0.8858, 0.9549, 0.8868, 1.0, 0.9122, 0.998, 0.9119, 0.9541, 0.04594, 0.6907, 0.0, 0.6965, 0.008547, 0.7263, 0.05088, 0.7193, 0.9399, 0.9549, 0.9397, 1.0, 0.9546, 0.9928, 0.9532, 0.9516, 0.8747, 0.9516, 0.8731, 0.9927, 0.8868, 1.0, 0.8858, 0.9549, 0.3813, 0.7588, 0.3813, 0.7387, 0.3666, 0.7356, 0.3716, 0.7576, 0.9812, 0.9324, 0.9808, 0.9507, 0.9956, 0.9532, 0.9913, 0.9346, 0.3352, 0.7769, 0.3185, 0.8027, 0.3355, 0.8061, 0.3178, 0.7511, 0.3355, 0.746, 0.324, 0.7356, 0.3918, 0.7403, 0.4054, 0.7517, 0.4054, 0.7356, 0.3066, 0.7768, 0.3352, 0.7769, 0.3178, 0.7511, 0.3066, 0.7768, 0.3185, 0.8027, 0.3352, 0.7769, 0.3178, 0.7511, 0.3352, 0.7769, 0.3355, 0.746, 0.05088, 0.7193, 0.008547, 0.7263, 0.0115, 0.7356, 0.05077, 0.729, 0.9808, 0.9507, 0.9817, 0.9918, 0.9937, 0.9968, 0.9956, 0.9532, 0.9137, 0.5856, 0.9159, 0.5752, 0.8942, 0.5747, 0.8944, 0.5853, 0.7987, 0.6833, 0.7952, 0.6937, 0.8412, 0.6953, 0.8407, 0.6846, 0.7765, 0.66, 0.7704, 0.6759, 0.802, 0.6728, 0.8053, 0.6628, 0.7148, 0.2306, 0.7147, 0.2169, 0.6963, 0.217, 0.6965, 0.2333, 0.7776, 0.6474, 0.7765, 0.66, 0.8053, 0.6628, 0.8074, 0.6549, 0.5055, 0.6692, 0.4987, 0.7192, 0.5189, 0.7168, 0.5378, 0.7142, 0.5455, 0.6641, 0.4918, 0.734, 0.506, 0.7315, 0.4987, 0.7192, 0.4844, 0.723, 0.2861, 0.7523, 0.287, 0.7768, 0.3061, 0.781, 0.3066, 0.754, 0.9206, 0.5541, 0.9234, 0.5323, 0.8971, 0.5329, 0.8963, 0.5542, 0.7887, 0.716, 0.7832, 0.7389, 0.8396, 0.7383, 0.8406, 0.7167, 0.2842, 0.7371, 0.2861, 0.7523, 0.3066, 0.754, 0.3038, 0.7366, 0.7134, 0.2061, 0.712, 0.1954, 0.6909, 0.1947, 0.6939, 0.2058, 0.2637, 0.7356, 0.2666, 0.7487, 0.2861, 0.7523, 0.2842, 0.7371, 0.8727, 0.5872, 0.8712, 0.5765, 0.8479, 0.5767, 0.8507, 0.5875, 0.9267, 0.4957, 0.9262, 0.4595, 0.8984, 0.4618, 0.8988, 0.4971, 0.7818, 0.7765, 0.7824, 0.8138, 0.8406, 0.8097, 0.8405, 0.7742, 0.2666, 0.7487, 0.2676, 0.7708, 0.287, 0.7768, 0.2861, 0.7523, 0.7097, 0.1736, 0.708, 0.1509, 0.6835, 0.1511, 0.6864, 0.1733, 0.4813, 0.7356, 0.4918, 0.734, 0.4844, 0.723, 0.4727, 0.7234, 0.8971, 0.5329, 0.8988, 0.4971, 0.8818, 0.5338, 0.9267, 0.4256, 0.9221, 0.3946, 0.8994, 0.3984, 0.9002, 0.4289, 0.7812, 0.8485, 0.7828, 0.8788, 0.8287, 0.8718, 0.8352, 0.8422, 0.8403, 0.674, 0.8584, 0.6696, 0.8462, 0.6582, 0.8378, 0.6606, 0.7054, 0.1149, 0.704, 0.07836, 0.6766, 0.07983, 0.6787, 0.1157, 0.2536, 0.7561, 0.2676, 0.7708, 0.2666, 0.7487, 0.2529, 0.7434, 0.3632, 0.7563, 0.3649, 0.7789, 0.3656, 0.7789, 0.3666, 0.7562, 0.1245, 0.7643, 0.1446, 0.7745, 0.1473, 0.7619, 0.1324, 0.747, 0.1235, 0.8206, 0.145, 0.8119, 0.1412, 0.7881, 0.1181, 0.7845, 0.7136, 0.2425, 0.7148, 0.2306, 0.6965, 0.2333, 0.6932, 0.2467, 0.7038, 0.04482, 0.7055, 0.01469, 0.6785, 0.01786, 0.6756, 0.04753, 0.7351, 0.2406, 0.7351, 0.2275, 0.7148, 0.2306, 0.7136, 0.2425, 0.87, 0.4292, 0.8704, 0.3983, 0.8407, 0.4013, 0.8377, 0.4318, 0.1659, 0.7705, 0.1644, 0.7847, 0.187, 0.7818, 0.187, 0.7673, 0.1662, 0.8104, 0.1652, 0.8349, 0.1823, 0.8333, 0.1866, 0.8084, 0.7351, 0.2275, 0.7352, 0.2141, 0.7147, 0.2169, 0.7148, 0.2306, 0.1533, 0.8528, 0.1652, 0.8349, 0.1474, 0.8348, 0.1319, 0.8514, 0.802, 0.6728, 0.7987, 0.6833, 0.8407, 0.6846, 0.8403, 0.674, 0.1536, 0.7398, 0.1661, 0.7574, 0.1847, 0.7543, 0.1743, 0.7356, 0.8664, 0.5342, 0.8636, 0.5342, 0.8451, 0.5531, 0.3355, 0.7358, 0.3445, 0.7568, 0.3469, 0.7356, 0.8636, 0.5342, 0.8664, 0.5342, 0.8643, 0.5329, 0.383, 0.7475, 0.3813, 0.748, 0.3836, 0.7593, 0.3847, 0.759, 0.4066, 0.7396, 0.4085, 0.7395, 0.4085, 0.7438, 0.407, 0.7433, 0.3892, 0.7458, 0.3859, 0.7467, 0.3861, 0.7585, 0.389, 0.7576, 0.8406, 0.7167, 0.8396, 0.7383, 0.8703, 0.7338, 0.8691, 0.7119, 0.8412, 0.6953, 0.8406, 0.7167, 0.8691, 0.7119, 0.8666, 0.6904, 0.9159, 0.5752, 0.9206, 0.5541, 0.8963, 0.5542, 0.8942, 0.5747, 0.7472, 0.7199, 0.7398, 0.7421, 0.7832, 0.7389, 0.7887, 0.716, 0.7572, 0.6984, 0.7472, 0.7199, 0.7887, 0.716, 0.7952, 0.6937, 0.7952, 0.6937, 0.7887, 0.716, 0.8406, 0.7167, 0.8412, 0.6953, 0.7354, 0.203, 0.7356, 0.192, 0.712, 0.1954, 0.7134, 0.2061, 0.7352, 0.2141, 0.7354, 0.203, 0.7134, 0.2061, 0.7147, 0.2169, 0.7147, 0.2169, 0.7134, 0.2061, 0.6939, 0.2058, 0.6963, 0.217, 0.8944, 0.5853, 0.8942, 0.5747, 0.8712, 0.5765, 0.8727, 0.5872, 0.8939, 0.5951, 0.8944, 0.5853, 0.8727, 0.5872, 0.8738, 0.597, 0.287, 0.7768, 0.2852, 0.7863, 0.3066, 0.7913, 0.3061, 0.781, 0.8405, 0.7742, 0.8406, 0.8097, 0.8731, 0.8065, 0.8731, 0.7705, 0.8396, 0.7383, 0.8405, 0.7742, 0.8731, 0.7705, 0.8703, 0.7338, 0.9234, 0.5323, 0.9267, 0.4957, 0.8988, 0.4971, 0.8971, 0.5329, 0.7364, 0.7776, 0.7372, 0.8133, 0.7824, 0.8138, 0.7818, 0.7765, 0.7398, 0.7421, 0.7364, 0.7776, 0.7818, 0.7765, 0.7832, 0.7389, 0.7832, 0.7389, 0.7818, 0.7765, 0.8405, 0.7742, 0.8396, 0.7383, 0.736, 0.1704, 0.7361, 0.1481, 0.708, 0.1509, 0.7097, 0.1736, 0.7356, 0.192, 0.736, 0.1704, 0.7097, 0.1736, 0.712, 0.1954, 0.712, 0.1954, 0.7097, 0.1736, 0.6864, 0.1733, 0.6909, 0.1947, 0.8352, 0.8422, 0.8287, 0.8718, 0.8537, 0.8708, 0.8653, 0.8403, 0.8406, 0.8097, 0.8352, 0.8422, 0.8653, 0.8403, 0.8731, 0.8065, 0.9262, 0.4595, 0.9267, 0.4256, 0.9002, 0.4289, 0.8984, 0.4618, 0.7387, 0.8454, 0.7456, 0.8742, 0.7828, 0.8788, 0.7812, 0.8485, 0.7372, 0.8133, 0.7387, 0.8454, 0.7812, 0.8485, 0.7824, 0.8138, 0.7824, 0.8138, 0.7812, 0.8485, 0.8352, 0.8422, 0.8406, 0.8097, 0.7364, 0.1126, 0.7363, 0.07675, 0.704, 0.07836, 0.7054, 0.1149, 0.7361, 0.1481, 0.7364, 0.1126, 0.7054, 0.1149, 0.708, 0.1509, 0.708, 0.1509, 0.7054, 0.1149, 0.6787, 0.1157, 0.6835, 0.1511, 0.3599, 0.7562, 0.3644, 0.7789, 0.3649, 0.7789, 0.3632, 0.7563, 0.3584, 0.7356, 0.3599, 0.7562, 0.3632, 0.7563, 0.3624, 0.7357, 0.3624, 0.7357, 0.3632, 0.7563, 0.3666, 0.7562, 0.3666, 0.7362, 0.1181, 0.7845, 0.1412, 0.7881, 0.1446, 0.7745, 0.1245, 0.7643, 0.09617, 0.7819, 0.1181, 0.7845, 0.1245, 0.7643, 0.1046, 0.7567, 0.1046, 0.7567, 0.1245, 0.7643, 0.1324, 0.747, 0.117, 0.7356, 0.1319, 0.8514, 0.1474, 0.8348, 0.145, 0.8119, 0.1235, 0.8206, 0.1168, 0.8632, 0.1319, 0.8514, 0.1235, 0.8206, 0.1031, 0.8272, 0.1031, 0.8272, 0.1235, 0.8206, 0.1181, 0.7845, 0.09617, 0.7819, 0.7364, 0.04428, 0.7359, 0.01603, 0.7055, 0.01469, 0.7038, 0.04482, 0.7363, 0.07675, 0.7364, 0.04428, 0.7038, 0.04482, 0.704, 0.07836, 0.704, 0.07836, 0.7038, 0.04482, 0.6756, 0.04753, 0.6766, 0.07983, 0.9002, 0.4289, 0.8994, 0.3984, 0.8704, 0.3983, 0.87, 0.4292, 0.8984, 0.4618, 0.9002, 0.4289, 0.87, 0.4292, 0.8681, 0.4627, 0.8681, 0.4627, 0.87, 0.4292, 0.8377, 0.4318, 0.8367, 0.4645, 0.1446, 0.7745, 0.1412, 0.7881, 0.1644, 0.7847, 0.1659, 0.7705, 0.1473, 0.7619, 0.1446, 0.7745, 0.1659, 0.7705, 0.1661, 0.7574, 0.1661, 0.7574, 0.1659, 0.7705, 0.187, 0.7673, 0.1847, 0.7543, 0.145, 0.8119, 0.1474, 0.8348, 0.1652, 0.8349, 0.1662, 0.8104, 0.1412, 0.7881, 0.145, 0.8119, 0.1662, 0.8104, 0.1644, 0.7847, 0.1644, 0.7847, 0.1662, 0.8104, 0.1866, 0.8084, 0.187, 0.7818, 0.1739, 0.8494, 0.1823, 0.8333, 0.1652, 0.8349, 0.1533, 0.8528, 0.7359, 0.01603, 0.7357, 0.001045, 0.7094, 0.0, 0.7055, 0.01469, 0.7055, 0.01469, 0.7094, 0.0, 0.6846, 0.003033, 0.6785, 0.01786, 0.1324, 0.747, 0.1473, 0.7619, 0.1661, 0.7574, 0.1536, 0.7398, 0.8994, 0.3984, 0.8972, 0.3794, 0.8707, 0.3792, 0.8704, 0.3983, 0.8704, 0.3983, 0.8707, 0.3792, 0.8436, 0.382, 0.8407, 0.4013, 0.3445, 0.7568, 0.357, 0.7774, 0.3584, 0.7573, 0.3445, 0.7568, 0.3584, 0.7573, 0.3469, 0.7356, 0.3469, 0.7356, 0.3584, 0.7573, 0.3584, 0.7362, 0.8664, 0.5342, 0.8694, 0.534, 0.8672, 0.5328, 0.8664, 0.5342, 0.8672, 0.5328, 0.8643, 0.5329, 0.8643, 0.5329, 0.8672, 0.5328, 0.8651, 0.5316, 0.3846, 0.737, 0.3838, 0.7365, 0.3813, 0.748, 0.383, 0.7475, 0.3863, 0.7374, 0.3846, 0.737, 0.383, 0.7475, 0.3859, 0.7467, 0.3859, 0.7467, 0.383, 0.7475, 0.3847, 0.759, 0.3861, 0.7585, 0.4054, 0.7384, 0.4066, 0.7396, 0.407, 0.7433, 0.4056, 0.742, 0.4056, 0.7362, 0.4071, 0.7361, 0.4066, 0.7396, 0.4054, 0.7384, 0.4071, 0.7361, 0.4085, 0.7356, 0.4085, 0.7395, 0.4066, 0.7396, 0.3897, 0.7365, 0.3863, 0.7374, 0.3859, 0.7467, 0.3892, 0.7458, 0.3918, 0.7356, 0.3897, 0.7365, 0.3892, 0.7458, 0.3918, 0.7452, 0.3918, 0.7452, 0.3892, 0.7458, 0.389, 0.7576, 0.3917, 0.7567, 0.8942, 0.5747, 0.8963, 0.5542, 0.8712, 0.5765, 0.8988, 0.4971, 0.8832, 0.4927, 0.8637, 0.4979, 0.8532, 0.512, 0.8367, 0.4645, 0.8377, 0.478, 0.8681, 0.4627, 0.8532, 0.512, 0.8651, 0.5316, 0.8818, 0.5338, 0.8818, 0.5338, 0.8672, 0.5328, 0.8694, 0.534, 0.8681, 0.4627, 0.8377, 0.478, 0.8389, 0.4915, 0.8818, 0.5338, 0.8651, 0.5316, 0.8672, 0.5328, 0.8451, 0.5531, 0.8636, 0.5342, 0.854, 0.5355, 0.8389, 0.4915, 0.8509, 0.489, 0.8682, 0.4794, 0.8681, 0.4627, 0.8818, 0.5338, 0.8988, 0.4971, 0.8532, 0.512, 0.8681, 0.4627, 0.8988, 0.4971, 0.8984, 0.4618, 0.8694, 0.534, 0.8963, 0.5542, 0.8818, 0.5338, 0.8479, 0.5767, 0.8712, 0.5765, 0.8451, 0.5531, 0.8451, 0.5531, 0.854, 0.5355, 0.8423, 0.5352, 0.8818, 0.5338, 0.8963, 0.5542, 0.8971, 0.5329, 0.8712, 0.5765, 0.8694, 0.534, 0.8664, 0.5342, 0.8712, 0.5765, 0.8963, 0.5542, 0.8694, 0.534, 0.8451, 0.5531, 0.8712, 0.5765, 0.8664, 0.5342, 0.8682, 0.4794, 0.8509, 0.489, 0.8637, 0.4979, 0.8637, 0.4979, 0.8832, 0.4927, 0.8682, 0.4794, 0.8681, 0.4627, 0.8682, 0.4794, 0.8832, 0.4927, 0.8988, 0.4971, 0.8532, 0.512, 0.8637, 0.4979, 0.8509, 0.489, 0.8389, 0.4915, 0.03475, 0.8591, 0.03475, 0.8591, 0.09617, 0.8659, 0.09617, 0.8659, 0.4068, 0.1265, 0.3704, 0.1315, 0.3569, 0.04929, 0.3859, 0.04532, 0.05035, 0.7935, 0.0125, 0.8059, 0.03105, 0.7443, 0.061, 0.7356, 0.09462, 0.7984, 0.05035, 0.7935, 0.061, 0.7356, 0.09617, 0.7395, 0.6697, 0.843, 0.6973, 0.8463, 0.6818, 0.9292, 0.6618, 0.9266, 0.6277, 0.8416, 0.6697, 0.843, 0.6618, 0.9266, 0.6285, 0.9256, 0.585, 0.8428, 0.6277, 0.8416, 0.6285, 0.9256, 0.5945, 0.9264, 0.7745, 0.1406, 0.7364, 0.1376, 0.7444, 0.05376, 0.7747, 0.05614, 0.8188, 0.1383, 0.7745, 0.1406, 0.7747, 0.05614, 0.8099, 0.05433, 0.3262, 0.1369, 0.2911, 0.1408, 0.294, 0.05668, 0.3218, 0.05363, 0.3704, 0.1315, 0.3262, 0.1369, 0.3218, 0.05363, 0.3569, 0.04929, 0.3859, 0.04532, 0.3569, 0.04929, 0.3431, 0.002055, 0.3581, 0.0, 0.218, 0.7356, 0.2529, 0.7403, 0.2365, 0.7656, 0.2184, 0.7632, 0.187, 0.7522, 0.218, 0.7356, 0.2184, 0.7632, 0.2024, 0.7717, 0.6618, 0.9266, 0.6818, 0.9292, 0.6553, 0.9778, 0.6449, 0.9765, 0.6285, 0.9256, 0.6618, 0.9266, 0.6449, 0.9765, 0.6277, 0.9759, 0.5945, 0.9264, 0.6285, 0.9256, 0.6277, 0.9759, 0.6101, 0.9764, 0.7747, 0.05614, 0.7444, 0.05376, 0.7636, 0.002448, 0.7792, 0.003676, 0.8099, 0.05433, 0.7747, 0.05614, 0.7792, 0.003676, 0.7975, 0.002741, 0.8367, 0.04903, 0.8099, 0.05433, 0.7975, 0.002741, 0.8113, 0.0, 0.3569, 0.04929, 0.3218, 0.05363, 0.325, 0.004297, 0.3431, 0.002055, 0.3262, 0.1369, 0.3704, 0.1315, 0.3762, 0.2204, 0.3292, 0.2263, 0.2911, 0.1408, 0.3262, 0.1369, 0.3292, 0.2263, 0.2922, 0.2303, 0.7745, 0.1406, 0.8188, 0.1383, 0.8236, 0.2275, 0.7781, 0.2299, 0.7364, 0.1376, 0.7745, 0.1406, 0.7781, 0.2299, 0.7389, 0.2266, 0.6277, 0.8416, 0.585, 0.8428, 0.576, 0.754, 0.6216, 0.7529, 0.6697, 0.843, 0.6277, 0.8416, 0.6216, 0.7529, 0.6689, 0.754, 0.6973, 0.8463, 0.6697, 0.843, 0.6689, 0.754, 0.7071, 0.7569, 0.05035, 0.7935, 0.09462, 0.7984, 0.09617, 0.8659, 0.03475, 0.8591, 0.0125, 0.8059, 0.05035, 0.7935, 0.03475, 0.8591, 0.0, 0.8779, 0.3704, 0.1315, 0.4068, 0.1265, 0.4185, 0.2147, 0.3762, 0.2204, 0.2365, 0.7656, 0.2497, 0.7782, 0.2228, 0.7921, 0.2184, 0.7632, 0.2365, 0.7656, 0.2228, 0.7921, 0.2024, 0.7717, 0.2184, 0.7632, 0.2228, 0.7921, 0.1945, 0.7881, 0.2024, 0.7717, 0.2228, 0.7921, 0.1977, 0.8059, 0.1945, 0.7881, 0.2228, 0.7921, 0.2109, 0.8184, 0.1977, 0.8059, 0.2228, 0.7921, 0.229, 0.8209, 0.2109, 0.8184, 0.2228, 0.7921, 0.245, 0.8123, 0.229, 0.8209, 0.2228, 0.7921, 0.2529, 0.796, 0.245, 0.8123, 0.2228, 0.7921, 0.2497, 0.7782, 0.2529, 0.796, 0.2228, 0.7921, 0.3292, 0.2263, 0.3762, 0.2204, 0.3905, 0.2823, 0.3335, 0.2893, 0.2922, 0.2303, 0.3292, 0.2263, 0.3335, 0.2893, 0.2908, 0.2941, 0.7781, 0.2299, 0.8236, 0.2275, 0.8268, 0.2912, 0.7812, 0.2936, 0.7389, 0.2266, 0.7781, 0.2299, 0.7812, 0.2936, 0.7416, 0.2892, 0.6216, 0.7529, 0.576, 0.754, 0.5722, 0.6911, 0.6275, 0.6898, 0.6689, 0.754, 0.6216, 0.7529, 0.6275, 0.6898, 0.684, 0.6893, 0.7071, 0.7569, 0.6689, 0.754, 0.684, 0.6893, 0.736, 0.6898, 0.7704, 0.6759, 0.802, 0.6728, 0.7987, 0.6833, 0.7642, 0.6872, 0.3762, 0.2204, 0.4185, 0.2147, 0.446, 0.2752, 0.3905, 0.2823, 0.3509, 0.3992, 0.4096, 0.3919, 0.4284, 0.5077, 0.3697, 0.5149, 0.3072, 0.4041, 0.3509, 0.3992, 0.3697, 0.5149, 0.326, 0.5199, 0.7851, 0.4022, 0.8307, 0.3999, 0.8347, 0.5141, 0.7892, 0.5164, 0.7454, 0.3976, 0.7851, 0.4022, 0.7892, 0.5164, 0.7494, 0.5118, 0.6328, 0.579, 0.5758, 0.5804, 0.5801, 0.4637, 0.6371, 0.4623, 0.6905, 0.5783, 0.6328, 0.579, 0.6371, 0.4623, 0.6942, 0.4616, 0.7364, 0.5781, 0.6905, 0.5783, 0.6942, 0.4616, 0.7364, 0.4614, 0.7642, 0.6872, 0.7987, 0.6833, 0.7952, 0.6937, 0.7572, 0.6984, 0.467, 0.3847, 0.5093, 0.3791, 0.5264, 0.4952, 0.4852, 0.5005, 0.4096, 0.3919, 0.467, 0.3847, 0.4852, 0.5005, 0.4284, 0.5077, 0.3335, 0.2893, 0.3905, 0.2823, 0.4096, 0.3919, 0.3509, 0.3992, 0.2908, 0.2941, 0.3335, 0.2893, 0.3509, 0.3992, 0.3072, 0.4041, 0.7812, 0.2936, 0.8268, 0.2912, 0.8307, 0.3999, 0.7851, 0.4022, 0.7416, 0.2892, 0.7812, 0.2936, 0.7851, 0.4022, 0.7454, 0.3976, 0.6275, 0.6898, 0.5722, 0.6911, 0.5758, 0.5804, 0.6328, 0.579, 0.684, 0.6893, 0.6275, 0.6898, 0.6328, 0.579, 0.6905, 0.5783, 0.736, 0.6898, 0.684, 0.6893, 0.6905, 0.5783, 0.7364, 0.5781, 0.9109, 0.5957, 0.8939, 0.5951, 0.8944, 0.5853, 0.9137, 0.5856, 0.3905, 0.2823, 0.446, 0.2752, 0.467, 0.3847, 0.4096, 0.3919, 0.3697, 0.5149, 0.4284, 0.5077, 0.4411, 0.6036, 0.3784, 0.6146, 0.326, 0.5199, 0.3697, 0.5149, 0.3784, 0.6146, 0.3391, 0.619, 0.7957, 0.6142, 0.7892, 0.5164, 0.8159, 0.6048, 0.7494, 0.5118, 0.7892, 0.5164, 0.7957, 0.6142, 0.753, 0.6067, 0.6371, 0.4623, 0.5801, 0.4637, 0.5807, 0.3673, 0.6377, 0.366, 0.6942, 0.4616, 0.6371, 0.4623, 0.6377, 0.366, 0.6948, 0.3652, 0.7364, 0.4614, 0.6942, 0.4616, 0.6948, 0.3652, 0.7364, 0.365, 0.8403, 0.674, 0.8584, 0.6696, 0.8627, 0.6799, 0.8407, 0.6846, 0.4852, 0.5005, 0.5264, 0.4952, 0.5386, 0.5912, 0.498, 0.5964, 0.4284, 0.5077, 0.4852, 0.5005, 0.498, 0.5964, 0.4411, 0.6036, 0.3784, 0.6146, 0.4411, 0.6036, 0.4489, 0.6764, 0.3905, 0.6836, 0.3479, 0.6514, 0.3905, 0.6836, 0.347, 0.6845, 0.3391, 0.619, 0.3479, 0.6514, 0.2941, 0.6587, 0.2864, 0.6265, 0.5806, 0.2947, 0.5807, 0.3673, 0.5455, 0.3332, 0.6377, 0.366, 0.5807, 0.3673, 0.5806, 0.2947, 0.6376, 0.2934, 0.6948, 0.3652, 0.6377, 0.366, 0.6376, 0.2934, 0.6947, 0.2928, 0.7364, 0.365, 0.6948, 0.3652, 0.6947, 0.2928, 0.7362, 0.2927, 0.8407, 0.6846, 0.8627, 0.6799, 0.8666, 0.6904, 0.8412, 0.6953, 0.498, 0.5964, 0.5386, 0.5912, 0.5455, 0.6641, 0.5055, 0.6692, 0.4411, 0.6036, 0.498, 0.5964, 0.5055, 0.6692, 0.4489, 0.6764, 0.9896, 0.2714, 0.9967, 0.3173, 0.9503, 0.3289, 0.9522, 0.2918, 0.9598, 0.2368, 0.9896, 0.2714, 0.9522, 0.2918, 0.9458, 0.2629, 0.9221, 0.2308, 0.9405, 0.239, 0.9261, 0.2598, 0.8797, 0.2539, 0.9221, 0.2308, 0.9261, 0.2598, 0.9092, 0.2849, 0.8547, 0.2947, 0.8797, 0.2539, 0.9092, 0.2849, 0.897, 0.3204, 0.8367, 0.3369, 0.8547, 0.2947, 0.897, 0.3204, 0.8822, 0.3754, 0.7362, 0.2927, 0.6947, 0.2928, 0.6932, 0.2467, 0.7136, 0.2425, 0.7351, 0.2406, 0.9126, 0.3691, 0.9438, 0.3656, 0.9419, 0.3792, 0.9094, 0.3774, 0.4727, 0.7234, 0.5055, 0.6692, 0.4987, 0.7192, 0.4844, 0.723, 0.9967, 0.3173, 0.9967, 0.3623, 0.9438, 0.3656, 0.9503, 0.3289, 0.897, 0.3204, 0.9092, 0.2849, 0.9522, 0.2918, 0.9503, 0.3289, 0.9503, 0.3289, 0.9438, 0.3656, 0.9126, 0.3691, 0.8822, 0.3754, 0.897, 0.3204, 0.8053, 0.6628, 0.8378, 0.6606, 0.8403, 0.674, 0.802, 0.6728, 0.9092, 0.2849, 0.9261, 0.2598, 0.9458, 0.2629, 0.9522, 0.2918, 0.8797, 0.2539, 0.906, 0.2077, 0.9221, 0.2308, 0.753, 0.6067, 0.7957, 0.6142, 0.7803, 0.6474, 0.3391, 0.619, 0.3784, 0.6146, 0.3479, 0.6514, 0.3784, 0.6146, 0.3905, 0.6836, 0.3479, 0.6514, 0.8347, 0.5141, 0.8367, 0.6121, 0.8159, 0.6048, 0.7892, 0.5164, 0.8347, 0.5141, 0.8159, 0.6048, 0.9405, 0.239, 0.9598, 0.2368, 0.9458, 0.2629, 0.9405, 0.239, 0.9458, 0.2629, 0.9261, 0.2598, 0.9119, 0.6474, 0.9466, 0.6479, 0.9455, 0.7031, 0.9115, 0.7028, 0.8803, 0.6479, 0.9119, 0.6474, 0.9115, 0.7028, 0.8798, 0.7031, 0.2864, 0.6265, 0.2941, 0.6587, 0.235, 0.6664, 0.2278, 0.6358, 0.9115, 0.7028, 0.9455, 0.7031, 0.9437, 0.764, 0.9114, 0.7636, 0.3479, 0.6514, 0.347, 0.6845, 0.2944, 0.6914, 0.2941, 0.6587, 0.9564, 0.6481, 0.9762, 0.6475, 0.9763, 0.7027, 0.9546, 0.7035, 0.9405, 0.239, 0.9221, 0.2308, 0.9278, 0.1874, 0.9486, 0.1978, 0.8798, 0.7031, 0.9115, 0.7028, 0.9114, 0.7636, 0.8813, 0.764, 0.2941, 0.6587, 0.2944, 0.6914, 0.2354, 0.6974, 0.235, 0.6664, 0.9546, 0.7035, 0.9763, 0.7027, 0.9773, 0.7636, 0.9565, 0.7643, 0.9486, 0.1978, 0.9278, 0.1874, 0.9383, 0.1394, 0.9584, 0.1495, 0.9598, 0.2368, 0.9405, 0.239, 0.9486, 0.1978, 0.9708, 0.1943, 0.9762, 0.6475, 0.9975, 0.6474, 1.0, 0.7027, 0.9763, 0.7027, 0.2278, 0.6358, 0.235, 0.6664, 0.1747, 0.674, 0.1695, 0.6536, 0.9114, 0.7636, 0.9437, 0.764, 0.9339, 0.8238, 0.9122, 0.8236, 0.8813, 0.764, 0.9114, 0.7636, 0.9122, 0.8236, 0.8923, 0.8238, 0.235, 0.6664, 0.2354, 0.6974, 0.1745, 0.6947, 0.1747, 0.674, 0.9565, 0.7643, 0.9773, 0.7636, 0.9795, 0.8237, 0.9663, 0.8241, 0.9584, 0.1495, 0.9383, 0.1394, 0.9563, 0.08815, 0.9688, 0.09408, 0.9708, 0.1943, 0.9486, 0.1978, 0.9584, 0.1495, 0.9797, 0.146, 0.9763, 0.7027, 1.0, 0.7027, 1.0, 0.7636, 0.9773, 0.7636, 0.1695, 0.6536, 0.1747, 0.674, 0.1153, 0.6818, 0.1096, 0.6591, 0.9122, 0.8236, 0.9339, 0.8238, 0.9359, 0.8862, 0.9118, 0.8859, 0.8923, 0.8238, 0.9122, 0.8236, 0.9118, 0.8859, 0.8896, 0.8862, 0.1747, 0.674, 0.1745, 0.6947, 0.1152, 0.7048, 0.1153, 0.6818, 0.9663, 0.8241, 0.9795, 0.8237, 0.98, 0.886, 0.9652, 0.8865, 0.9688, 0.09408, 0.9563, 0.08815, 0.9644, 0.0409, 0.9785, 0.04774, 0.9797, 0.146, 0.9584, 0.1495, 0.9688, 0.09408, 0.9819, 0.09223, 0.9773, 0.7636, 1.0, 0.7636, 0.9937, 0.8236, 0.9795, 0.8237, 0.1096, 0.6591, 0.1153, 0.6818, 0.06275, 0.6883, 0.06188, 0.6694, 0.9118, 0.8859, 0.9359, 0.8862, 0.9305, 0.9362, 0.9126, 0.9347, 0.8896, 0.8862, 0.9118, 0.8859, 0.9126, 0.9347, 0.8963, 0.9362, 0.1153, 0.6818, 0.1152, 0.7048, 0.06649, 0.7068, 0.06275, 0.6883, 0.9652, 0.8865, 0.98, 0.886, 0.9812, 0.9324, 0.9753, 0.9363, 0.9785, 0.04774, 0.9644, 0.0409, 0.9811, 0.0, 0.9862, 0.008449, 0.9819, 0.09223, 0.9688, 0.09408, 0.9785, 0.04774, 0.9935, 0.04553, 0.9795, 0.8237, 0.9937, 0.8236, 0.9962, 0.886, 0.98, 0.886, 0.06188, 0.6694, 0.06275, 0.6883, 0.04594, 0.6907, 0.04372, 0.6615, 0.9126, 0.9347, 0.9305, 0.9362, 0.9399, 0.9549, 0.9119, 0.9541, 0.8963, 0.9362, 0.9126, 0.9347, 0.9119, 0.9541, 0.8858, 0.9549, 0.06275, 0.6883, 0.06649, 0.7068, 0.05088, 0.7193, 0.04594, 0.6907, 0.9305, 0.9362, 0.9389, 0.9328, 0.9532, 0.9516, 0.9399, 0.9549, 0.8891, 0.9328, 0.8963, 0.9362, 0.8858, 0.9549, 0.8747, 0.9516, 0.9935, 0.04553, 0.9785, 0.04774, 0.9862, 0.008449, 0.9958, 0.004536, 0.98, 0.886, 0.9962, 0.886, 0.9913, 0.9346, 0.9812, 0.9324, 0.04372, 0.6615, 0.04594, 0.6907, 0.0, 0.6965, 0.000967, 0.6655, 0.9119, 0.9541, 0.9399, 0.9549, 0.9397, 1.0, 0.9122, 0.998, 0.8858, 0.9549, 0.9119, 0.9541, 0.9122, 0.998, 0.8868, 1.0, 0.04594, 0.6907, 0.05088, 0.7193, 0.008547, 0.7263, 0.0, 0.6965, 0.9399, 0.9549, 0.9532, 0.9516, 0.9546, 0.9928, 0.9397, 1.0, 0.8747, 0.9516, 0.8858, 0.9549, 0.8868, 1.0, 0.8731, 0.9927, 0.3813, 0.7588, 0.3716, 0.7576, 0.3666, 0.7356, 0.3813, 0.7387, 0.9812, 0.9324, 0.9913, 0.9346, 0.9956, 0.9532, 0.9808, 0.9507, 0.3352, 0.7769, 0.3355, 0.8061, 0.3185, 0.8027, 0.3178, 0.7511, 0.324, 0.7356, 0.3355, 0.746, 0.3918, 0.7403, 0.4054, 0.7356, 0.4054, 0.7517, 0.3066, 0.7768, 0.3178, 0.7511, 0.3352, 0.7769, 0.3066, 0.7768, 0.3352, 0.7769, 0.3185, 0.8027, 0.3178, 0.7511, 0.3355, 0.746, 0.3352, 0.7769, 0.05088, 0.7193, 0.05077, 0.729, 0.0115, 0.7356, 0.008547, 0.7263, 0.9808, 0.9507, 0.9956, 0.9532, 0.9937, 0.9968, 0.9817, 0.9918, 0.9137, 0.5856, 0.8944, 0.5853, 0.8942, 0.5747, 0.9159, 0.5752, 0.7987, 0.6833, 0.8407, 0.6846, 0.8412, 0.6953, 0.7952, 0.6937, 0.7765, 0.66, 0.8053, 0.6628, 0.802, 0.6728, 0.7704, 0.6759, 0.7148, 0.2306, 0.6965, 0.2333, 0.6963, 0.217, 0.7147, 0.2169, 0.7776, 0.6474, 0.8074, 0.6549, 0.8053, 0.6628, 0.7765, 0.66, 0.5055, 0.6692, 0.5455, 0.6641, 0.5378, 0.7142, 0.5189, 0.7168, 0.4987, 0.7192, 0.4918, 0.734, 0.4844, 0.723, 0.4987, 0.7192, 0.506, 0.7315, 0.9206, 0.5541, 0.8963, 0.5542, 0.8971, 0.5329, 0.9234, 0.5323, 0.7887, 0.716, 0.8406, 0.7167, 0.8396, 0.7383, 0.7832, 0.7389, 0.7134, 0.2061, 0.6939, 0.2058, 0.6909, 0.1947, 0.712, 0.1954, 0.2637, 0.7356, 0.2842, 0.7371, 0.2861, 0.7523, 0.2666, 0.7487, 0.8727, 0.5872, 0.8507, 0.5875, 0.8479, 0.5767, 0.8712, 0.5765, 0.9267, 0.4957, 0.8988, 0.4971, 0.8984, 0.4618, 0.9262, 0.4595, 0.7818, 0.7765, 0.8405, 0.7742, 0.8406, 0.8097, 0.7824, 0.8138, 0.2666, 0.7487, 0.2861, 0.7523, 0.287, 0.7768, 0.2676, 0.7708, 0.7097, 0.1736, 0.6864, 0.1733, 0.6835, 0.1511, 0.708, 0.1509, 0.4813, 0.7356, 0.4727, 0.7234, 0.4844, 0.723, 0.4918, 0.734, 0.8971, 0.5329, 0.8818, 0.5338, 0.8988, 0.4971, 0.9267, 0.4256, 0.9002, 0.4289, 0.8994, 0.3984, 0.9221, 0.3946, 0.7812, 0.8485, 0.8352, 0.8422, 0.8287, 0.8718, 0.7828, 0.8788, 0.8403, 0.674, 0.8378, 0.6606, 0.8462, 0.6582, 0.8584, 0.6696, 0.7054, 0.1149, 0.6787, 0.1157, 0.6766, 0.07983, 0.704, 0.07836, 0.2536, 0.7561, 0.2529, 0.7434, 0.2666, 0.7487, 0.2676, 0.7708, 0.3632, 0.7563, 0.3666, 0.7562, 0.3656, 0.7789, 0.3649, 0.7789, 0.1245, 0.7643, 0.1324, 0.747, 0.1473, 0.7619, 0.1446, 0.7745, 0.1235, 0.8206, 0.1181, 0.7845, 0.1412, 0.7881, 0.145, 0.8119, 0.7136, 0.2425, 0.6932, 0.2467, 0.6965, 0.2333, 0.7148, 0.2306, 0.7038, 0.04482, 0.6756, 0.04753, 0.6785, 0.01786, 0.7055, 0.01469, 0.7351, 0.2406, 0.7136, 0.2425, 0.7148, 0.2306, 0.7351, 0.2275, 0.87, 0.4292, 0.8377, 0.4318, 0.8407, 0.4013, 0.8704, 0.3983, 0.1659, 0.7705, 0.187, 0.7673, 0.187, 0.7818, 0.1644, 0.7847, 0.1662, 0.8104, 0.1866, 0.8084, 0.1823, 0.8333, 0.1652, 0.8349, 0.7351, 0.2275, 0.7148, 0.2306, 0.7147, 0.2169, 0.7352, 0.2141, 0.1533, 0.8528, 0.1319, 0.8514, 0.1474, 0.8348, 0.1652, 0.8349, 0.802, 0.6728, 0.8403, 0.674, 0.8407, 0.6846, 0.7987, 0.6833, 0.1536, 0.7398, 0.1743, 0.7356, 0.1847, 0.7543, 0.1661, 0.7574, 0.8664, 0.5342, 0.8451, 0.5531, 0.8636, 0.5342, 0.3355, 0.7358, 0.3469, 0.7356, 0.3445, 0.7568, 0.8636, 0.5342, 0.8643, 0.5329, 0.8664, 0.5342, 0.383, 0.7475, 0.3847, 0.759, 0.3836, 0.7593, 0.3813, 0.748, 0.4066, 0.7396, 0.407, 0.7433, 0.4085, 0.7438, 0.4085, 0.7395, 0.3892, 0.7458, 0.389, 0.7576, 0.3861, 0.7585, 0.3859, 0.7467, 0.8406, 0.7167, 0.8691, 0.7119, 0.8703, 0.7338, 0.8396, 0.7383, 0.8412, 0.6953, 0.8666, 0.6904, 0.8691, 0.7119, 0.8406, 0.7167, 0.9159, 0.5752, 0.8942, 0.5747, 0.8963, 0.5542, 0.9206, 0.5541, 0.7472, 0.7199, 0.7887, 0.716, 0.7832, 0.7389, 0.7398, 0.7421, 0.7572, 0.6984, 0.7952, 0.6937, 0.7887, 0.716, 0.7472, 0.7199, 0.7952, 0.6937, 0.8412, 0.6953, 0.8406, 0.7167, 0.7887, 0.716, 0.7354, 0.203, 0.7134, 0.2061, 0.712, 0.1954, 0.7356, 0.192, 0.7352, 0.2141, 0.7147, 0.2169, 0.7134, 0.2061, 0.7354, 0.203, 0.7147, 0.2169, 0.6963, 0.217, 0.6939, 0.2058, 0.7134, 0.2061, 0.8944, 0.5853, 0.8727, 0.5872, 0.8712, 0.5765, 0.8942, 0.5747, 0.8939, 0.5951, 0.8738, 0.597, 0.8727, 0.5872, 0.8944, 0.5853, 0.287, 0.7768, 0.3061, 0.781, 0.3066, 0.7913, 0.2852, 0.7863, 0.8405, 0.7742, 0.8731, 0.7705, 0.8731, 0.8065, 0.8406, 0.8097, 0.8396, 0.7383, 0.8703, 0.7338, 0.8731, 0.7705, 0.8405, 0.7742, 0.9234, 0.5323, 0.8971, 0.5329, 0.8988, 0.4971, 0.9267, 0.4957, 0.7364, 0.7776, 0.7818, 0.7765, 0.7824, 0.8138, 0.7372, 0.8133, 0.7398, 0.7421, 0.7832, 0.7389, 0.7818, 0.7765, 0.7364, 0.7776, 0.7832, 0.7389, 0.8396, 0.7383, 0.8405, 0.7742, 0.7818, 0.7765, 0.7361, 0.1481, 0.708, 0.1509, 0.7054, 0.1149, 0.7364, 0.1126, 0.7364, 0.1126, 0.7054, 0.1149, 0.704, 0.07836, 0.7363, 0.07675, 0.712, 0.1954, 0.6909, 0.1947, 0.6864, 0.1733, 0.7097, 0.1736, 0.8352, 0.8422, 0.8653, 0.8403, 0.8537, 0.8708, 0.8287, 0.8718, 0.8406, 0.8097, 0.8731, 0.8065, 0.8653, 0.8403, 0.8352, 0.8422, 0.9262, 0.4595, 0.8984, 0.4618, 0.9002, 0.4289, 0.9267, 0.4256, 0.7387, 0.8454, 0.7812, 0.8485, 0.7828, 0.8788, 0.7456, 0.8742, 0.7372, 0.8133, 0.7824, 0.8138, 0.7812, 0.8485, 0.7387, 0.8454, 0.7824, 0.8138, 0.8406, 0.8097, 0.8352, 0.8422, 0.7812, 0.8485, 0.7363, 0.07675, 0.704, 0.07836, 0.7038, 0.04482, 0.7364, 0.04428, 0.7364, 0.04428, 0.7038, 0.04482, 0.7055, 0.01469, 0.7359, 0.01603, 0.708, 0.1509, 0.6835, 0.1511, 0.6787, 0.1157, 0.7054, 0.1149, 0.3599, 0.7562, 0.3632, 0.7563, 0.3649, 0.7789, 0.3644, 0.7789, 0.3584, 0.7356, 0.3624, 0.7357, 0.3632, 0.7563, 0.3599, 0.7562, 0.3624, 0.7357, 0.3666, 0.7362, 0.3666, 0.7562, 0.3632, 0.7563, 0.1181, 0.7845, 0.1245, 0.7643, 0.1446, 0.7745, 0.1412, 0.7881, 0.09617, 0.7819, 0.1046, 0.7567, 0.1245, 0.7643, 0.1181, 0.7845, 0.1046, 0.7567, 0.117, 0.7356, 0.1324, 0.747, 0.1245, 0.7643, 0.1319, 0.8514, 0.1235, 0.8206, 0.145, 0.8119, 0.1474, 0.8348, 0.1168, 0.8632, 0.1031, 0.8272, 0.1235, 0.8206, 0.1319, 0.8514, 0.1031, 0.8272, 0.09617, 0.7819, 0.1181, 0.7845, 0.1235, 0.8206, 0.704, 0.07836, 0.6766, 0.07983, 0.6756, 0.04753, 0.7038, 0.04482, 0.9002, 0.4289, 0.87, 0.4292, 0.8704, 0.3983, 0.8994, 0.3984, 0.8984, 0.4618, 0.8681, 0.4627, 0.87, 0.4292, 0.9002, 0.4289, 0.8681, 0.4627, 0.8367, 0.4645, 0.8377, 0.4318, 0.87, 0.4292, 0.1446, 0.7745, 0.1659, 0.7705, 0.1644, 0.7847, 0.1412, 0.7881, 0.1473, 0.7619, 0.1661, 0.7574, 0.1659, 0.7705, 0.1446, 0.7745, 0.1661, 0.7574, 0.1847, 0.7543, 0.187, 0.7673, 0.1659, 0.7705, 0.145, 0.8119, 0.1662, 0.8104, 0.1652, 0.8349, 0.1474, 0.8348, 0.1412, 0.7881, 0.1644, 0.7847, 0.1662, 0.8104, 0.145, 0.8119, 0.1644, 0.7847, 0.187, 0.7818, 0.1866, 0.8084, 0.1662, 0.8104, 0.1739, 0.8494, 0.1533, 0.8528, 0.1652, 0.8349, 0.1823, 0.8333, 0.7359, 0.01603, 0.7055, 0.01469, 0.7094, 0.0, 0.7357, 0.001045, 0.7055, 0.01469, 0.6785, 0.01786, 0.6846, 0.003033, 0.7094, 0.0, 0.1324, 0.747, 0.1536, 0.7398, 0.1661, 0.7574, 0.1473, 0.7619, 0.8994, 0.3984, 0.8704, 0.3983, 0.8707, 0.3792, 0.8972, 0.3794, 0.8704, 0.3983, 0.8407, 0.4013, 0.8436, 0.382, 0.8707, 0.3792, 0.3445, 0.7568, 0.3584, 0.7573, 0.357, 0.7774, 0.3445, 0.7568, 0.3469, 0.7356, 0.3584, 0.7573, 0.3469, 0.7356, 0.3584, 0.7362, 0.3584, 0.7573, 0.8664, 0.5342, 0.8672, 0.5328, 0.8694, 0.534, 0.8664, 0.5342, 0.8643, 0.5329, 0.8672, 0.5328, 0.8643, 0.5329, 0.8651, 0.5316, 0.8672, 0.5328, 0.3846, 0.737, 0.383, 0.7475, 0.3813, 0.748, 0.3838, 0.7365, 0.3863, 0.7374, 0.3859, 0.7467, 0.383, 0.7475, 0.3846, 0.737, 0.3859, 0.7467, 0.3861, 0.7585, 0.3847, 0.759, 0.383, 0.7475, 0.4054, 0.7384, 0.4056, 0.742, 0.407, 0.7433, 0.4066, 0.7396, 0.4056, 0.7362, 0.4054, 0.7384, 0.4066, 0.7396, 0.4071, 0.7361, 0.4071, 0.7361, 0.4066, 0.7396, 0.4085, 0.7395, 0.4085, 0.7356, 0.3897, 0.7365, 0.3892, 0.7458, 0.3859, 0.7467, 0.3863, 0.7374, 0.3918, 0.7356, 0.3918, 0.7452, 0.3892, 0.7458, 0.3897, 0.7365, 0.3918, 0.7452, 0.3917, 0.7567, 0.389, 0.7576, 0.3892, 0.7458, 0.8942, 0.5747, 0.8712, 0.5765, 0.8963, 0.5542, 0.8988, 0.4971, 0.8532, 0.512, 0.8637, 0.4979, 0.8832, 0.4927, 0.8367, 0.4645, 0.8681, 0.4627, 0.8377, 0.478, 0.8532, 0.512, 0.8818, 0.5338, 0.8651, 0.5316, 0.8818, 0.5338, 0.8694, 0.534, 0.8672, 0.5328, 0.8681, 0.4627, 0.8389, 0.4915, 0.8377, 0.478, 0.8818, 0.5338, 0.8672, 0.5328, 0.8651, 0.5316, 0.8451, 0.5531, 0.854, 0.5355, 0.8636, 0.5342, 0.8389, 0.4915, 0.8681, 0.4627, 0.8682, 0.4794, 0.8509, 0.489, 0.8818, 0.5338, 0.8532, 0.512, 0.8988, 0.4971, 0.8681, 0.4627, 0.8984, 0.4618, 0.8988, 0.4971, 0.8694, 0.534, 0.8818, 0.5338, 0.8963, 0.5542, 0.8479, 0.5767, 0.8451, 0.5531, 0.8712, 0.5765, 0.8451, 0.5531, 0.8423, 0.5352, 0.854, 0.5355, 0.8818, 0.5338, 0.8971, 0.5329, 0.8963, 0.5542, 0.8712, 0.5765, 0.8664, 0.5342, 0.8694, 0.534, 0.8712, 0.5765, 0.8694, 0.534, 0.8963, 0.5542, 0.8451, 0.5531, 0.8664, 0.5342, 0.8712, 0.5765, 0.8682, 0.4794, 0.8637, 0.4979, 0.8509, 0.489, 0.8637, 0.4979, 0.8682, 0.4794, 0.8832, 0.4927, 0.8681, 0.4627, 0.8988, 0.4971, 0.8832, 0.4927, 0.8682, 0.4794, 0.8532, 0.512, 0.8389, 0.4915, 0.8509, 0.489, 0.8637, 0.4979, 0.03475, 0.8591, 0.09617, 0.8659, 0.09617, 0.8659, 0.03475, 0.8591, 0.736, 0.1704, 0.7097, 0.1736, 0.708, 0.1509, 0.7361, 0.1481, 0.7356, 0.192, 0.712, 0.1954, 0.7097, 0.1736, 0.736, 0.1704, 0.4185, 0.2147, 0.446, 0.2752, 0.4946, 0.2688, 0.4467, 0.2104, 0.446, 0.2752, 0.467, 0.3847, 0.5093, 0.3791, 0.4946, 0.2688, 0.4946, 0.2688, 0.4467, 0.2104, 0.4467, 0.2104, 0.7071, 0.7569, 0.7071, 0.7569, 0.736, 0.6898, 0.4185, 0.2147, 0.4467, 0.2104, 0.4946, 0.2688, 0.446, 0.2752, 0.446, 0.2752, 0.4946, 0.2688, 0.5093, 0.3791, 0.467, 0.3847, 0.4946, 0.2688, 0.4467, 0.2104, 0.4467, 0.2104, 0.7071, 0.7569, 0.736, 0.6898, 0.7071, 0.7569, 0.2861, 0.7523, 0.3066, 0.754, 0.3061, 0.781, 0.287, 0.7768, 0.2842, 0.7371, 0.3038, 0.7366, 0.3066, 0.754, 0.2861, 0.7523])
me_circle.materials.append(mat_material_001)
me_circle.use_remesh_preserve_volume = False
me_circle.use_remesh_preserve_attributes = False
me_circle.use_mirror_vertex_groups = False
me_circle.update()
arm_armature = bpy.data.armatures.new('Armature')  # bones are not reproduced

# ---- objects
ob_armature = bpy.data.objects.new('Armature', arm_armature)
ob_circle = bpy.data.objects.new('Circle', me_circle)

# ---- transforms, parenting, visibility, modifiers, constraints
ob_armature.location = (0.02288, 0.0, -2.372)
ob_armature.lineart.crease_threshold = 0.0
ob_circle.parent = ob_armature
ob_circle.matrix_parent_inverse = Matrix(((1.0, 0.0, 0.0, -0.02288), (0.0, 1.0, 0.0, 0.0), (0.0, 0.0, 1.0, 2.372), (0.0, 0.0, 0.0, 1.0)))
ob_circle.location = (0.0, 0.0, 0.0)
ob_circle.lineart.crease_threshold = 0.0
_vg = ob_circle.vertex_groups.new(name='Bone')
_vg = ob_circle.vertex_groups.new(name='Bone.001')
_vg = ob_circle.vertex_groups.new(name='hips')
for _i, _w in zip([267, 268, 269, 270, 271, 272, 273, 274, 275, 276, 277, 278, 279, 280, 281, 282, 283, 284, 285, 286, 287, 288, 289, 290, 291, 292, 293, 294, 295, 296, 297, 298, 299, 300, 301, 302, 303, 304, 305, 306, 307, 309, 310, 311, 312, 313, 314, 315, 316, 572, 573, 574], [0.5, 0.5, 0.5, 0.5, 0.5, 0.5, 0.5, 0.5, 0.5, 0.5, 0.5, 0.5, 0.5, 0.5, 0.5, 0.5, 0.5, 0.5, 0.5, 0.5, 0.5, 0.5, 0.5, 0.5, 0.5, 0.5, 0.5, 0.5, 0.5, 0.5, 0.5, 1.0, 1.0, 1.0, 1.0, 1.0, 1.0, 1.0, 1.0, 1.0, 1.0, 1.0, 1.0, 1.0, 1.0, 1.0, 1.0, 1.0, 1.0, 1.0, 1.0, 1.0]): _vg.add([_i], _w, 'REPLACE')
_vg = ob_circle.vertex_groups.new(name='legs')
for _i, _w in zip([267, 268, 269, 270, 271, 272, 273, 274, 275, 276, 277, 278, 279, 280, 281, 282, 283, 284, 285, 286, 287, 288, 289, 290, 291, 292, 293, 294, 295, 296, 297, 298, 299, 300, 301, 302, 303, 304, 305, 306, 307], [1.0, 1.0, 1.0, 1.0, 1.0, 1.0, 1.0, 1.0, 1.0, 1.0, 1.0, 1.0, 1.0, 1.0, 1.0, 1.0, 1.0, 1.0, 1.0, 1.0, 1.0, 1.0, 1.0, 1.0, 1.0, 1.0, 1.0, 1.0, 1.0, 1.0, 1.0, 0.5, 0.5, 0.5, 0.5, 0.5, 0.5, 0.5, 0.5, 0.5, 0.5]): _vg.add([_i], _w, 'REPLACE')
_vg = ob_circle.vertex_groups.new(name='HipsL')
for _i, _w in zip([0, 1, 2, 3, 4, 5, 6, 7, 8, 9, 10, 11, 12, 13, 14, 15, 16, 17, 18, 19, 20, 21, 22, 23, 24, 25, 26, 27, 28, 29, 30, 31, 32, 33, 34, 35, 36, 37, 38, 39, 40, 41, 42, 43, 44, 45, 46, 47, 48, 270, 271, 272, 273, 280, 281, 282, 283, 290, 291, 292, 293, 299, 300, 301, 302, 303, 308, 309, 310, 311, 312, 572, 573, 574], [0.5, 0.5, 0.5, 0.5, 0.5, 0.5, 0.5, 0.5, 0.5, 0.5, 0.5, 0.5, 0.5, 0.5, 0.5, 0.5, 0.5, 0.5, 0.5, 0.5, 0.5, 0.5, 0.5, 0.5, 0.5, 0.5, 0.5, 0.5, 0.5, 0.5, 0.5, 1.0, 1.0, 1.0, 1.0, 1.0, 1.0, 1.0, 1.0, 1.0, 1.0, 1.0, 1.0, 1.0, 1.0, 1.0, 1.0, 1.0, 1.0, 1.0, 1.0, 1.0, 1.0, 1.0, 1.0, 1.0, 1.0, 1.0, 1.0, 1.0, 1.0, 1.0, 1.0, 1.0, 1.0, 1.0, 1.0, 1.0, 1.0, 1.0, 1.0, 1.0, 1.0, 1.0]): _vg.add([_i], _w, 'REPLACE')
_vg = ob_circle.vertex_groups.new(name='LegsL')
for _i, _w in zip([0, 1, 2, 3, 4, 5, 6, 7, 8, 9, 10, 11, 12, 13, 14, 15, 16, 17, 18, 19, 20, 21, 22, 23, 24, 25, 26, 27, 28, 29, 30, 31, 32, 33, 34, 35, 36, 37, 38, 39, 40], [1.0, 1.0, 1.0, 1.0, 1.0, 1.0, 1.0, 1.0, 1.0, 1.0, 1.0, 1.0, 1.0, 1.0, 1.0, 1.0, 1.0, 1.0, 1.0, 1.0, 1.0, 1.0, 1.0, 1.0, 1.0, 1.0, 1.0, 1.0, 1.0, 1.0, 1.0, 0.5, 0.5, 0.5, 0.5, 0.5, 0.5, 0.5, 0.5, 0.5, 0.5]): _vg.add([_i], _w, 'REPLACE')
_vg = ob_circle.vertex_groups.new(name='Stomach')
for _i, _w in zip([41, 42, 43, 44, 45, 46, 47, 48, 49, 50, 51, 52, 53, 54, 55, 56, 57, 58, 59, 60, 61, 62, 63, 64, 308, 309, 310, 311, 312, 313, 314, 315, 316, 317, 318, 319, 320, 321, 322, 323, 324, 325, 326, 327, 328, 329, 330, 331, 332, 333, 334, 335, 336, 574], [0.5, 0.5, 0.5, 0.5, 0.5, 0.5, 0.5, 0.5, 0.5, 0.5, 0.5, 0.5, 0.5, 0.5, 0.5, 0.5, 1.0, 1.0, 1.0, 1.0, 1.0, 1.0, 1.0, 1.0, 0.5, 0.5, 0.5, 0.5, 0.5, 0.5, 0.5, 0.5, 0.5, 0.5, 0.5, 0.5, 0.5, 0.5, 0.5, 0.5, 0.5, 0.5, 0.5, 1.0, 1.0, 1.0, 1.0, 1.0, 1.0, 1.0, 1.0, 1.0, 1.0, 0.5]): _vg.add([_i], _w, 'REPLACE')
_vg = ob_circle.vertex_groups.new(name='Chest')
for _i, _w in zip([49, 50, 51, 52, 53, 54, 55, 56, 65, 66, 67, 68, 69, 70, 71, 72, 73, 74, 75, 76, 77, 78, 79, 80, 90, 91, 92, 317, 318, 319, 320, 321, 322, 323, 324, 325, 326, 337, 338, 339, 340, 341, 342, 343, 344, 345, 346, 347, 348, 349, 350, 351, 352, 353, 354, 355, 356, 367, 368, 369, 370], [0.5, 0.5, 0.5, 0.5, 0.5, 0.5, 0.5, 0.5, 1.0, 1.0, 1.0, 0.5, 0.5, 1.0, 1.0, 1.0, 0.5, 0.5, 0.5, 0.5, 0.5, 0.5, 0.5, 0.5, 0.5, 0.5, 0.5, 0.5, 0.5, 0.5, 0.5, 0.5, 0.5, 0.5, 0.5, 0.5, 0.5, 1.0, 1.0, 1.0, 1.0, 1.0, 0.5, 0.5, 1.0, 1.0, 1.0, 0.5, 0.5, 0.5, 0.5, 0.5, 0.5, 0.5, 0.5, 0.5, 0.5, 0.5, 0.5, 0.5, 0.5]): _vg.add([_i], _w, 'REPLACE')
_vg = ob_circle.vertex_groups.new(name='shoulder')
for _i, _w in zip([320, 321, 322, 323, 324, 325, 339, 340, 341, 342, 343, 344, 345, 346, 349, 350, 351, 352, 353, 354, 355, 356, 359, 360, 361, 362, 363, 364, 365, 366, 367, 368, 369, 370, 371, 372, 373, 374, 375, 376, 377, 378, 379, 380, 381, 382, 383, 384, 385, 386, 434], [0.5, 0.5, 0.5, 0.5, 0.5, 0.5, 0.5, 0.5, 1.0, 1.0, 1.0, 1.0, 0.5, 0.5, 0.5, 0.5, 1.0, 1.0, 1.0, 1.0, 0.5, 0.5, 0.5, 0.5, 1.0, 1.0, 1.0, 1.0, 0.5, 0.5, 1.0, 1.0, 1.0, 1.0, 0.5, 0.5, 0.5, 0.5, 0.5, 0.5, 0.5, 0.5, 0.5, 0.5, 0.5, 0.5, 0.5, 0.5, 0.5, 0.5, 0.5]): _vg.add([_i], _w, 'REPLACE')
_vg = ob_circle.vertex_groups.new(name='arms')
for _i, _w in zip([379, 380, 381, 382, 383, 384, 385, 386, 387, 388, 389, 390, 391, 392, 393, 394, 395, 396, 397, 398, 399, 400, 401, 402, 403, 404, 405, 406, 407, 408, 409, 410, 411, 412, 413, 414, 415, 416, 417, 418, 419, 420, 421, 422, 423, 424, 425, 426], [0.5, 0.5, 0.5, 0.5, 0.5, 0.5, 0.5, 0.5, 1.0, 1.0, 1.0, 1.0, 1.0, 1.0, 1.0, 1.0, 1.0, 1.0, 1.0, 1.0, 1.0, 1.0, 1.0, 1.0, 1.0, 1.0, 1.0, 1.0, 1.0, 1.0, 1.0, 1.0, 1.0, 1.0, 1.0, 1.0, 1.0, 1.0, 1.0, 1.0, 1.0, 1.0, 1.0, 1.0, 1.0, 1.0, 1.0, 1.0]): _vg.add([_i], _w, 'REPLACE')
_vg = ob_circle.vertex_groups.new(name='shoulderL')
for _i, _w in zip([50, 51, 52, 53, 54, 65, 66, 67, 68, 69, 70, 71, 72, 73, 74, 75, 76, 77, 78, 79, 80, 82, 83, 84, 85, 86, 87, 88, 90, 91, 92, 93, 94, 95, 96, 97, 98, 99, 100, 101, 102, 103, 104, 105, 106, 107, 108, 109, 154], [0.5, 0.5, 0.5, 0.5, 0.5, 0.5, 0.5, 1.0, 1.0, 1.0, 1.0, 0.5, 0.5, 0.5, 0.5, 1.0, 1.0, 1.0, 1.0, 0.5, 0.5, 0.5, 0.5, 1.0, 1.0, 1.0, 1.0, 0.5, 1.0, 1.0, 1.0, 1.0, 0.5, 0.5, 0.5, 0.5, 0.5, 0.5, 0.5, 0.5, 0.5, 0.5, 0.5, 0.5, 0.5, 0.5, 0.5, 0.5, 0.5]): _vg.add([_i], _w, 'REPLACE')
_vg = ob_circle.vertex_groups.new(name='armsL')
for _i, _w in zip([102, 103, 104, 105, 106, 107, 108, 109, 110, 111, 112, 113, 114, 115, 116, 117, 118, 119, 120, 121, 122, 123, 124, 125, 126, 127, 128, 129, 130, 131, 132, 133, 134, 135, 136, 137, 138, 139, 140, 141, 142, 143, 144, 145, 146, 147, 148, 149], [0.5, 0.5, 0.5, 0.5, 0.5, 0.5, 0.5, 0.5, 1.0, 1.0, 1.0, 1.0, 1.0, 1.0, 1.0, 1.0, 1.0, 1.0, 1.0, 1.0, 1.0, 1.0, 1.0, 1.0, 1.0, 1.0, 1.0, 1.0, 1.0, 1.0, 1.0, 1.0, 1.0, 1.0, 1.0, 1.0, 1.0, 1.0, 1.0, 1.0, 1.0, 1.0, 1.0, 1.0, 1.0, 1.0, 1.0, 1.0]): _vg.add([_i], _w, 'REPLACE')
_vg = ob_circle.vertex_groups.new(name='neck')
for _i, _w in zip([73, 80, 81, 82, 89, 151, 154, 168, 181, 182, 183, 184, 185, 235, 238, 239, 240, 347, 348, 349, 356, 357, 358, 359, 366, 429, 433, 434, 455, 476, 477, 478, 479, 480, 540, 543, 544, 545], [0.5, 0.5, 1.0, 1.0, 0.5, 1.0, 1.0, 1.0, 1.0, 1.0, 1.0, 1.0, 1.0, 1.0, 1.0, 1.0, 1.0, 0.5, 0.5, 0.5, 0.5, 1.0, 1.0, 1.0, 0.5, 1.0, 1.0, 1.0, 1.0, 1.0, 1.0, 1.0, 1.0, 1.0, 1.0, 1.0, 1.0, 1.0]): _vg.add([_i], _w, 'REPLACE')
_vg = ob_circle.vertex_groups.new(name='head')
for _i, _w in zip([81, 82, 150, 151, 152, 153, 154, 155, 156, 157, 158, 159, 160, 161, 162, 163, 164, 165, 166, 167, 168, 169, 170, 171, 172, 173, 174, 175, 176, 177, 178, 179, 180, 181, 182, 183, 184, 185, 186, 187, 188, 189, 190, 191, 192, 193, 194, 195, 196, 197, 198, 199, 200, 201, 202, 203, 204, 205, 206, 207, 208, 209, 210, 211, 212, 213, 214, 215, 216, 217, 218, 219, 220, 221, 222, 223, 224, 225, 226, 227, 228, 229, 230, 231, 232, 233, 234, 235, 236, 237, 238, 239, 240, 241, 242, 243, 244, 245, 246, 247, 248, 249, 250, 251, 252, 253, 254, 255, 256, 257, 258, 259, 260, 261, 262, 263, 264, 265, 266, 357, 358, 359, 427, 428, 429, 430, 431, 432, 433, 434, 435, 436, 437, 438, 439, 440, 441, 442, 443, 444, 445, 446, 447, 448, 449, 450, 451, 452, 453, 454, 455, 456, 457, 458, 459, 460, 461, 462, 463, 464, 465, 466, 467, 468, 469, 470, 471, 472, 473, 474, 475, 476, 477, 478, 479, 480, 481, 482, 483, 484, 485, 486, 487, 488, 489, 490, 491, 492, 493, 494, 495, 496, 497, 498, 499, 500, 501, 502, 503, 504, 505, 506, 507, 508, 509, 510, 511, 512, 513, 514, 515, 516, 517, 518, 519, 520, 521, 522, 523, 524, 525, 526, 527, 528, 529, 530, 531, 532, 533, 534, 535, 536, 537, 538, 539, 540, 541, 542, 543, 544, 545, 546, 547, 548, 549, 550, 551, 552, 553, 554, 555, 556, 557, 558, 559, 560, 561, 562, 563, 564, 565, 566, 567, 568, 569, 570, 571], [0.5, 0.5, 1.0, 0.5, 1.0, 1.0, 0.5, 1.0, 1.0, 1.0, 1.0, 1.0, 1.0, 1.0, 1.0, 1.0, 1.0, 1.0, 1.0, 1.0, 0.5, 1.0, 1.0, 1.0, 1.0, 1.0, 1.0, 1.0, 1.0, 1.0, 1.0, 1.0, 1.0, 0.5, 0.5, 0.5, 0.5, 0.5, 1.0, 1.0, 1.0, 1.0, 1.0, 1.0, 1.0, 1.0, 1.0, 1.0, 1.0, 1.0, 1.0, 1.0, 1.0, 1.0, 1.0, 1.0, 1.0, 1.0, 1.0, 1.0, 1.0, 1.0, 1.0, 1.0, 1.0, 1.0, 1.0, 1.0, 1.0, 1.0, 1.0, 1.0, 1.0, 1.0, 1.0, 1.0, 1.0, 1.0, 1.0, 1.0, 1.0, 1.0, 1.0, 1.0, 1.0, 1.0, 1.0, 0.5, 1.0, 1.0, 0.5, 0.5, 0.5, 1.0, 1.0, 1.0, 1.0, 1.0, 1.0, 1.0, 1.0, 1.0, 1.0, 1.0, 1.0, 1.0, 1.0, 1.0, 1.0, 1.0, 1.0, 1.0, 1.0, 1.0, 1.0, 1.0, 1.0, 1.0, 1.0, 0.5, 0.5, 0.5, 1.0, 1.0, 0.5, 1.0, 1.0, 1.0, 0.5, 0.5, 1.0, 1.0, 1.0, 1.0, 1.0, 1.0, 1.0, 1.0, 1.0, 1.0, 1.0, 1.0, 1.0, 1.0, 1.0, 1.0, 1.0, 1.0, 1.0, 1.0, 0.5, 1.0, 1.0, 1.0, 1.0, 1.0, 1.0, 1.0, 1.0, 1.0, 1.0, 1.0, 1.0, 1.0, 1.0, 1.0, 1.0, 1.0, 1.0, 1.0, 1.0, 0.5, 0.5, 0.5, 0.5, 0.5, 1.0, 1.0, 1.0, 1.0, 1.0, 1.0, 1.0, 1.0, 1.0, 1.0, 1.0, 1.0, 1.0, 1.0, 1.0, 1.0, 1.0, 1.0, 1.0, 1.0, 1.0, 1.0, 1.0, 1.0, 1.0, 1.0, 1.0, 1.0, 1.0, 1.0, 1.0, 1.0, 1.0, 1.0, 1.0, 1.0, 1.0, 1.0, 1.0, 1.0, 1.0, 1.0, 1.0, 1.0, 1.0, 1.0, 1.0, 1.0, 1.0, 1.0, 1.0, 1.0, 1.0, 1.0, 1.0, 1.0, 1.0, 1.0, 1.0, 0.5, 1.0, 1.0, 0.5, 0.5, 0.5, 1.0, 1.0, 1.0, 1.0, 1.0, 1.0, 1.0, 1.0, 1.0, 1.0, 1.0, 1.0, 1.0, 1.0, 1.0, 1.0, 1.0, 1.0, 1.0, 1.0, 1.0, 1.0, 1.0, 1.0, 1.0, 1.0]): _vg.add([_i], _w, 'REPLACE')
_m = ob_circle.modifiers.new('Armature', 'ARMATURE')
_m.object = ob_armature

# ---- collection membership
col_collection_1.objects.link(ob_armature)
col_collection_1.objects.link(ob_circle)

# ---- scene / render settings (as saved in the file)
scene.frame_start = 1; scene.frame_end = 250; scene.frame_set(1)
scene.render.engine = 'BLENDER_EEVEE_NEXT'
scene.render.resolution_percentage = 50
scene.render.dither_intensity = 0.0
scene.cycles.use_denoising = False
scene.cycles.samples = 10
scene.cycles.sampling_pattern = 'TABULATED_SOBOL'
scene.cycles.light_sampling_threshold = 0.0
scene.cycles.use_adaptive_sampling = False
scene.cycles.use_light_tree = False
scene.cycles.blur_glossy = 0.0
scene.cycles.pixel_filter_type = 'GAUSSIAN'
scene.cycles.sample_clamp_indirect = 0.0
scene.view_settings.view_transform = 'Standard'
bpy.context.view_layer.update()

# ---- added for rendering (the .blend has no active camera and no usable light): camera, sun
cam_auto = bpy.data.cameras.new('AutoCamera')
cam_auto.lens = 50.0
cam_auto.sensor_width = 36.0
cam_auto.clip_end = 1000.0
ob_auto_camera = bpy.data.objects.new('AutoCamera', cam_auto)
scene.collection.objects.link(ob_auto_camera)
ob_auto_camera.location = (11.6604, -13.1507, 14.4243)
ob_auto_camera.rotation_euler = (1.09748, -7.21219e-08, 0.694738)
scene.camera = ob_auto_camera
light_auto_sun = bpy.data.lights.new('AutoSun', 'SUN')
light_auto_sun.energy = 3.0
light_auto_sun.angle = 0.0523599
ob_auto_sun = bpy.data.objects.new('AutoSun', light_auto_sun)
scene.collection.objects.link(ob_auto_sun)
ob_auto_sun.rotation_euler = (0.872665, 0.174533, 0.523599)
bpy.context.view_layer.update()
